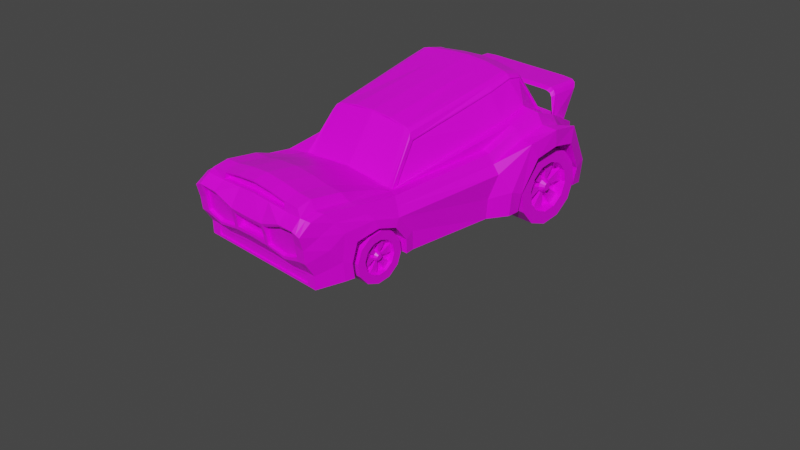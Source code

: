 # Source: car_beemer_stanced_bad.blend  (saved by Blender 2.90.8; exported with 4.5.12 LTS)
import bpy
from mathutils import Matrix  # noqa: F401  (used for matrix-valued properties, if any)

bpy.ops.wm.read_factory_settings(use_empty=True)
scene = bpy.context.scene
scene.name = 'Scene'

# ---- collections
col_collection = bpy.data.collections.new('Collection'); scene.collection.children.link(col_collection)

# ---- images (referenced by path relative to the original .blend; pixels are not part of the script)
import os
ASSET_DIR = os.environ.get("B2B_ASSET_DIR", "")  # directory of the original .blend (textures are referenced by path, not embedded)
HERE = os.path.dirname(os.path.abspath(__file__))  # packed textures are extracted next to this script under _unpacked/

def load_image(name, relpath, width, height, colorspace="sRGB"):
    """Load a texture the original file referenced (path relative to the .blend, or extracted next to this script)."""
    p = next((c for c in (os.path.join(HERE, relpath), os.path.join(ASSET_DIR, relpath)) if relpath and os.path.exists(c)), "")
    if p:
        img = bpy.data.images.load(p, check_existing=True)
        img.name = name
    else:  # same state as the original file: an image datablock whose file is absent (Cycles renders it pink)
        img = bpy.data.images.new(name, width, height)
        img.source = "FILE"
        img.filepath = "//" + (relpath or name)
    img.colorspace_settings.name = colorspace
    return img
img_island_joy_palette_vertical_png = load_image('island_joy_palette_vertical.png', 'island_joy_palette_vertical.png', 1024, 1024, 'sRGB')

# ---- materials (node trees are filled in below, after node groups)
mat_material = bpy.data.materials.new('Material')
mat_material.alpha_threshold = 0.0
mat_material.use_transparent_shadow = False
mat_material.line_color = (0.0, 0.0, 0.0, 1.0)

# ---- material node trees
mat_material.use_nodes = True; mat_material.node_tree.nodes.clear()
_N = mat_material.node_tree.nodes; _L = mat_material.node_tree.links
n0 = _N.new('ShaderNodeOutputMaterial'); n0.name = 'Material Output'; n0.location = (820, 323)
n1 = _N.new('ShaderNodeTexImage'); n1.name = 'Image Texture.001'; n1.location = (175, 200)
n1.image = img_island_joy_palette_vertical_png
n1.interpolation = 'Closest'
n2 = _N.new('ShaderNodeBsdfPrincipled'); n2.name = 'Principled BSDF'; n2.location = (499, 227)
n2.distribution = 'GGX'
n2.subsurface_method = 'BURLEY'
n2.inputs[2].default_value = 0.4
n2.inputs[3].default_value = 1.45
n2.inputs[27].default_value = (0.0, 0.0, 0.0, 1.0)
n2.inputs[28].default_value = 1.0
_L.new(n2.outputs[0], n0.inputs[0])
_L.new(n1.outputs[0], n2.inputs[0])
n0.is_active_output = True

# ---- world
world_world = bpy.data.worlds.new('World'); scene.world = world_world
world_world.use_nodes = True; world_world.node_tree.nodes.clear()
_N = world_world.node_tree.nodes; _L = world_world.node_tree.links
n0 = _N.new('ShaderNodeOutputWorld'); n0.name = 'World Output'; n0.location = (300, 300)
n1 = _N.new('ShaderNodeBackground'); n1.name = 'Background'; n1.location = (10, 300)
n1.inputs[0].default_value = (0.05088, 0.05088, 0.05088, 1.0)
_L.new(n1.outputs[0], n0.inputs[0])
n0.is_active_output = True
world_world.color = (0.05088, 0.05088, 0.05088)
world_world.use_sun_shadow = False
world_world.sun_shadow_jitter_overblur = 0.0

# ---- cameras
cam_camera = bpy.data.cameras.new('Camera')
cam_camera.clip_end = 100.0
cam_camera.ortho_scale = 7.314

# ---- meshes
me_cube = bpy.data.meshes.new('Cube')
me_cube.from_pydata([(0.4699, 1.758, 0.8259), (0.4743, 1.764, 0.2424), (0.4678, -1.841, 0.8291), (0.4699, -1.707, 0.2424), (0.4919, 1.746, 0.5441), (0.4699, -1.799, 0.4762), (0.4699, -1.329, 0.2424), (0.498, -0.6029, 0.2424), (0.4614, -0.8235, 0.561), (0.4614, -1.202, 0.561), (0.5744, 0.6136, 0.2424), (0.4863, 1.505, 0.2424), (0.5765, 1.283, 0.6682), (0.576, 0.7771, 0.6677), (0.2237, 1.77, 0.2424), (0.2445, -1.829, 0.7216), (0.2237, 1.773, 0.8259), (0.2237, -1.707, 0.2654), (0.246, -1.8, 0.5314), (0.2107, 1.761, 0.5355), (0.2947, -1.329, 0.2424), (0.2947, -0.6972, 0.2424), (0.2012, 0.6824, 0.2424), (0.2009, 1.388, 0.2424), (0.5065, -1.423, 0.2424), (0.4614, -0.6972, 0.2424), (0.2326, -0.6029, 0.2424), (0.4815, 0.5837, 0.2424), (0.5819, 1.472, 0.2424), (0.1212, 1.493, 0.2424), (0.2326, -1.423, 0.2424), (0.1212, 0.5837, 0.2424), (0.7546, 1.733, 0.5441), (0.7872, 1.737, 0.2424), (0.7616, -1.799, 0.5322), (0.7616, -1.707, 0.2424), (0.7636, 1.716, 0.8057), (0.7593, -1.845, 0.8041), (0.833, -0.7673, 0.6301), (0.8262, -1.396, 0.7062), (0.833, -1.423, 0.2424), (0.833, -0.6029, 0.2424), (0.7495, -1.555, 0.9263), (0.7601, -0.7422, 0.8125), (1.116, 1.337, 0.9704), (1.12, 0.7, 0.9706), (1.036, 0.4941, 0.2568), (1.036, 1.567, 0.2569), (0.9103, 0.7129, 1.068), (0.8597, 1.319, 1.024), (0.8488, -0.8235, 0.5556), (0.845, -1.279, 0.5851), (0.8488, -1.329, 0.2424), (0.8488, -0.6972, 0.2424), (1.14, 1.275, 0.8088), (1.143, 0.7715, 0.8081), (1.044, 0.6124, 0.2619), (1.044, 1.45, 0.2622), (0.4614, -1.013, 0.2445), (0.2326, -1.013, 0.2424), (0.4614, -1.013, 0.614), (0.2947, -1.013, 0.2424), (0.8308, -1.056, 0.7089), (0.7544, -1.156, 0.8705), (0.8481, -1.027, 0.6225), (0.537, 1.034, 0.2424), (0.1212, 1.019, 0.2424), (0.5815, 1.031, 0.6724), (0.2007, 1.024, 0.2424), (1.155, 1.014, 1.033), (0.9144, 1.013, 1.15), (1.158, 1.02, 0.8646), (0.4705, 1.754, 0.3825), (0.4699, -1.707, 0.3653), (0.2237, 1.763, 0.3825), (0.2237, -1.707, 0.3825), (0.4614, -1.329, 0.3868), (0.4614, -0.6972, 0.3868), (0.5683, 0.6141, 0.4256), (0.5706, 1.456, 0.4259), (0.7888, 1.733, 0.3825), (0.7616, -1.707, 0.3825), (0.8321, -1.441, 0.4443), (0.833, -0.6029, 0.4339), (1.069, 0.4941, 0.5184), (1.07, 1.566, 0.5199), (0.8479, -1.347, 0.3978), (0.8488, -0.6972, 0.3868), (1.089, 0.6124, 0.4713), (1.091, 1.45, 0.4727), (0.4614, -1.013, 0.434), (0.5381, 1.035, 0.4255), (0.4695, -0.6327, 0.7971), (0.4855, 1.434, 0.8509), (0.2843, 1.48, 0.8108), (0.2842, -0.6305, 0.8142), (0.7125, -0.8235, 0.5604), (0.6543, -1.801, 0.5579), (0.6538, -1.707, 0.2654), (0.6565, 1.394, 0.9581), (0.7508, 0.7129, 1.089), (0.7308, -1.423, 0.2424), (0.7125, -1.329, 0.2424), (0.6401, 1.746, 0.8259), (0.6633, -1.584, 0.9358), (0.6525, -1.838, 0.8193), (0.9246, 1.281, 0.7181), (0.6952, 1.744, 0.2424), (0.6875, 1.735, 0.5441), (0.8488, 1.453, 0.2534), (0.7883, 1.482, 0.2429), (0.8504, 0.6124, 0.2534), (0.9273, 0.7732, 0.717), (0.7113, -1.227, 0.5668), (0.7308, -0.6029, 0.2424), (0.7125, -0.6972, 0.2424), (0.7936, 0.5837, 0.2429), (0.6046, -0.6384, 0.7887), (0.6673, -1.204, 0.8891), (0.7124, -1.014, 0.6149), (0.9464, 1.025, 0.7483), (0.7508, 1.014, 1.173), (0.7125, -0.6972, 0.3868), (0.8862, 0.6124, 0.4568), (0.6932, 1.735, 0.3825), (0.8893, 1.45, 0.4581), (0.6538, -1.707, 0.3573), (0.7124, -1.33, 0.3875), (0.663, 1.554, 0.8737), (0.4703, 1.558, 0.8294), (0.2237, 1.567, 0.8268), (0.6241, -0.667, 0.7897), (0.4691, -0.6666, 0.7913), (0.2229, -0.6667, 0.8228), (0.8296, 1.013, 1.159), (0.8296, 0.7129, 1.078), (0.4708, 0.9598, 1.497), (0.463, 1.136, 1.452), (0.4385, -0.305, 1.253), (0.4732, 0.6884, 1.444), (0.2415, 0.7057, 1.46), (0.241, 0.9986, 1.512), (0.2407, -0.3094, 1.288), (0.2407, 1.182, 1.462), (0.4882, -1.565, 0.2424), (0.4412, -1.734, 0.9265), (0.2282, -1.565, 0.2424), (0.2147, -1.736, 0.9215), (0.7973, -1.565, 0.2424), (0.754, -1.708, 0.8984), (0.8172, -1.574, 0.6002), (0.7973, -1.566, 0.4084), (0.7038, -1.565, 0.2424), (0.6672, -1.749, 0.9249), (0.6143, 0.6821, 1.376), (0.5182, 0.6846, 1.441), (0.5743, 0.6814, 1.423), (0.516, 0.9486, 1.495), (0.6121, 0.9382, 1.439), (0.5721, 0.9397, 1.481), (0.5074, 1.124, 1.456), (0.598, 1.118, 1.405), (0.5629, 1.116, 1.441), (0.5409, -0.3446, 1.173), (0.5171, -0.3128, 1.225), (0.2295, -1.572, 1.064), (0.4346, -1.572, 1.031), (0.4383, -1.248, 0.9879), (0.4564, -0.767, 0.8252), (0.4251, -1.725, 0.9881), (0.6069, -1.572, 1.022), (0.2321, -1.724, 1.034), (0.5679, -0.8066, 0.8357), (0.2332, -1.248, 1.021), (0.2324, -0.767, 0.8604), (0.6106, -1.248, 0.9781), (0.6095, -1.724, 0.9917), (0.6768, -1.8, 0.5276), (0.4699, -1.799, 0.5039), (0.4682, -1.832, 0.804), (0.1934, -1.826, 0.6986), (0.1947, -1.8, 0.5505), (0.6742, -1.851, 0.8391), (0.4688, -1.787, 0.7902), (0.4699, -1.766, 0.5186), (0.6544, -1.767, 0.5586), (0.2451, -1.784, 0.7148), (0.246, -1.766, 0.5319), (0.6532, -1.791, 0.8162), (0.2216, -1.841, 0.7464), (0.2237, -1.799, 0.5149), (0.1943, -1.743, 0.6869), (0.1947, -1.735, 0.5515), (0.4914, 1.743, 0.6412), (0.2231, -1.81, 0.6225), (0.2107, 1.759, 0.6498), (0.7459, 1.724, 0.6493), (0.7609, -1.812, 0.6668), (0.7877, -1.479, 0.8225), (0.7968, -0.7505, 0.7195), (0.9585, 0.7342, 0.9629), (0.9353, 1.301, 0.9395), (0.7928, -1.103, 0.7731), (0.9792, 1.013, 1.041), (0.6789, 1.726, 0.6964), (0.676, -1.816, 0.6965), (0.7853, -1.646, 0.7487), (0.2455, -1.809, 0.6218), (0.6536, -1.815, 0.703), (0.4697, -1.77, 0.6678), (0.2457, -1.773, 0.6199), (0.6538, -1.778, 0.7079), (0.1943, -1.809, 0.6225), (0.1946, -1.738, 0.6189), (0.4699, 1.746, 0.6627), (0.4702, 1.749, 0.5226), (0.6888, 1.735, 0.5226), (0.7794, 1.733, 0.5229), (0.7673, 1.722, 0.6645), (0.6792, 1.727, 0.6749), (0.679, 1.691, 0.6754), (0.6853, 1.699, 0.5446), (0.4915, 1.705, 0.6417), (0.4919, 1.708, 0.5446), (0.7509, 1.696, 0.5446), (0.7449, 1.689, 0.6496), (0.2237, 1.761, 0.5226), (0.2237, 1.758, 0.6627), (0.2237, 1.894, 1.147), (0.4699, 1.894, 1.147), (0.4699, 1.601, 1.17), (0.2237, 1.601, 1.17), (0.6308, 1.896, 1.137), (0.2237, 1.748, 0.8028), (0.4699, 1.733, 0.8028), (0.7114, 1.525, 0.8822), (0.4724, 1.527, 0.8139), (0.2237, 1.536, 0.8049), (0.6784, 1.722, 0.8055), (0.2237, 1.947, 1.17), (0.4699, 1.947, 1.17), (0.4699, 1.549, 1.147), (0.2237, 1.549, 1.147), (0.2107, 1.769, 0.5354), (0.2107, 1.766, 0.6497), (0.5726, 1.413, 0.9015), (0.5628, -0.6316, 0.789), (0.5429, -0.3039, 1.155), (0.603, -0.575, 0.8016), (0.6737, 1.333, 1.018), (0.6126, 1.082, 1.414), (0.5441, 1.42, 0.8837), (0.6049, -0.601, 0.7892), (0.754, 0.7129, 1.079), (0.7539, 1.014, 1.163), (0.5409, -0.3093, 1.168), (0.6096, 0.6821, 1.386), (0.6074, 0.9382, 1.448), (0.6682, 1.355, 0.9876), (0.6075, 1.087, 1.421), (0.6019, 0.6821, 1.376), (0.7306, 0.7129, 1.085), (0.7306, 1.014, 1.17), (0.5998, 0.9382, 1.439), (0.5853, -0.5744, 0.7998), (0.5252, -0.3039, 1.15), (0.6518, 1.333, 1.009), (0.6003, 1.082, 1.415), (0.0, -1.831, 0.7048), (0.0, 1.747, 0.8028), (0.0, 1.761, 0.5226), (0.0, -1.799, 0.5226), (0.0, -0.6669, 0.8385), (0.0, 0.7152, 0.8751), (0.0, 1.498, 0.8244), (0.0, 1.105, 0.9094), (0.0, 1.761, 0.3825), (0.0, -1.707, 0.3595), (0.0, 1.566, 0.8327), (0.0, -0.6329, 0.8384), (0.0, 1.009, 1.521), (0.0, 0.7087, 1.467), (0.0, -0.305, 1.299), (0.0, 1.195, 1.471), (0.0, -1.736, 0.9492), (0.0, -1.572, 1.082), (0.0, -1.248, 1.038), (0.0, -0.7507, 0.8738), (0.0, -1.724, 1.052), (0.0, -1.842, 0.7433), (0.0, -1.799, 0.5515), (0.0, -1.746, 0.6891), (0.0, -1.735, 0.5515), (0.0, 1.757, 0.6627), (0.0, -1.736, 0.6174), (0.0, 1.761, 0.5355), (0.0, 1.758, 0.6498), (0.0, 1.549, 1.147), (0.0, 1.947, 1.17), (0.0, 1.535, 0.8158), (0.0, 1.771, 0.8259), (0.0, 1.601, 1.17), (0.0, 1.894, 1.147), (0.0, 1.766, 0.6497), (0.0, 1.769, 0.5354), (0.5363, -0.6249, 0.7976), (0.4664, -0.305, 1.247), (0.546, -0.6303, 0.7898), (0.4694, -0.6398, 0.7907), (0.2841, -0.6323, 0.8084), (0.0, -0.64, 0.8336), (0.2407, -0.2997, 1.295), (0.4385, -0.2997, 1.26), (0.0, -0.2997, 1.305), (0.4738, -0.2997, 1.252), (0.4775, 0.3017, 0.2424), (0.1477, 0.3017, 0.2424), (0.9101, 0.3017, 0.2516), (0.8761, 0.3671, 0.9068), (0.9816, 0.3935, 0.7134), (0.9306, 0.3017, 0.4686), (0.7809, 0.385, 0.912), (0.7636, 0.3017, 0.2428), (0.9244, 0.3813, 0.8083), (0.4371, -1.724, 1.001), (0.4609, -1.736, 0.9107), (0.0, -1.737, 0.9343), (0.2155, -1.734, 0.9364), (0.0, -1.725, 1.037), (0.2303, -1.725, 1.019), (0.0, -1.671, 1.031), (0.0, -1.681, 0.9432), (0.2149, -1.68, 0.93), (0.2297, -1.671, 1.013), (0.4244, -1.671, 0.9814), (0.4406, -1.68, 0.9198), (0.0, -0.6029, 0.2424), (0.0, -1.565, 0.2424), (0.0, -1.707, 0.2654), (0.0, -1.013, 0.2424), (0.0, -1.423, 0.2424), (0.0, 1.761, 0.2424), (0.0, 1.77, 0.2424), (0.0, 1.493, 0.2424), (0.0, 0.5837, 0.2424), (0.0, 1.019, 0.2424), (0.0, 0.3017, 0.2424), (0.7727, -0.8235, 0.558), (0.7192, -1.707, 0.2424), (0.87, 0.7129, 1.073), (0.7727, -1.329, 0.2424), (0.721, 1.719, 0.8056), (0.7167, -1.848, 0.8216), (0.7341, 1.734, 0.5228), (0.9123, 1.524, 0.2499), (1.035, 0.7723, 0.7626), (0.7819, -0.6029, 0.2424), (0.915, 0.5389, 0.2499), (0.7109, -1.18, 0.8798), (0.7723, -1.021, 0.6187), (1.052, 1.022, 0.8065), (0.872, 1.013, 1.155), (0.7727, -0.6972, 0.3868), (0.9875, 0.6124, 0.464), (0.741, 1.734, 0.3825), (0.99, 1.45, 0.4654), (0.7192, -1.707, 0.3824), (0.7722, -1.339, 0.3926), (0.7192, -1.8, 0.5299), (0.7855, 1.422, 0.9529), (0.7819, -1.423, 0.2424), (0.7064, -1.57, 0.9311), (1.032, 1.278, 0.7635), (0.7412, 1.741, 0.2424), (0.9465, 1.452, 0.2578), (0.9473, 0.6124, 0.2577), (0.7702, -1.253, 0.576), (0.7727, -0.6972, 0.2424), (0.6921, -0.7046, 0.8011), (0.7505, -1.565, 0.2424), (0.7106, -1.728, 0.9117), (0.7231, 1.724, 0.6804), (0.7184, -1.814, 0.6816), (0.7211, 1.734, 0.5441), (0.7126, 1.725, 0.6621), (0.7181, 1.698, 0.5446), (0.7119, 1.69, 0.6625), (0.8285, 0.376, 0.9094), (0.8368, 0.3017, 0.2472), (0.6416, 1.551, 1.084), (0.5717, 1.549, 1.145), (0.6186, 1.55, 1.127), (0.597, 1.592, 1.169), (0.6701, 1.574, 1.106), (0.644, 1.584, 1.15), (0.5935, 1.937, 1.165), (0.6591, 1.895, 1.1), (0.6382, 1.923, 1.145), (0.2237, -1.707, 0.2424), (0.4699, -1.707, 0.2654), (0.47, -1.707, 0.3423), (0.2229, -1.707, 0.3595), (0.0, -1.707, 0.3825), (0.6768, -1.707, 0.2424), (0.6768, -1.707, 0.3822), (0.0, -1.707, 0.2424), (0.47, -1.693, 0.3423), (0.4699, -1.693, 0.2654), (0.2229, -1.693, 0.3595), (0.2237, -1.693, 0.2654), (0.0, -1.693, 0.3595), (0.0, -1.693, 0.2654), (0.6538, -1.693, 0.2654), (0.6538, -1.693, 0.3573)], [], [(296, 195, 244, 303), (212, 180, 191, 213), (316, 315, 7, 26), (354, 373, 33, 47), (367, 376, 51, 86), (75, 190, 271, 402), (377, 356, 41, 53), (359, 347, 50, 64), (382, 368, 34, 197), (366, 348, 35, 81), (147, 189, 2, 325), (90, 58, 25, 77), (361, 349, 48, 70), (337, 146, 398, 405), (91, 65, 28, 79), (370, 350, 52, 40), (14, 1, 11, 29), (74, 226, 215, 72), (276, 270, 226, 74), (65, 68, 23, 28), (144, 3, 398, 146), (58, 61, 21, 25), (326, 289, 189, 147), (73, 5, 190, 75), (18, 178, 184, 187), (214, 215, 226, 227), (381, 351, 36, 218), (380, 352, 37, 149), (365, 374, 57, 89), (25, 21, 26, 7), (364, 353, 217, 80), (374, 354, 47, 57), (363, 355, 55, 88), (28, 23, 29, 11), (20, 6, 24, 30), (22, 10, 27, 31), (68, 22, 31, 66), (61, 20, 30, 59), (80, 217, 44, 85), (218, 36, 49, 201), (320, 319, 38, 83), (206, 149, 37, 197), (323, 318, 43, 199), (151, 150, 34, 81), (202, 62, 38, 199), (203, 69, 44, 201), (64, 50, 38, 62), (86, 51, 39, 82), (87, 53, 41, 83), (71, 54, 44, 69), (88, 55, 45, 84), (89, 57, 47, 85), (362, 377, 53, 87), (388, 357, 46, 317), (351, 369, 49, 36), (379, 370, 40, 148), (358, 371, 42, 63), (360, 372, 54, 71), (387, 378, 43, 318), (357, 375, 56, 46), (378, 358, 63, 43), (51, 64, 62, 39), (198, 39, 62, 202), (21, 61, 59, 26), (6, 20, 61, 58), (76, 6, 58, 90), (376, 359, 64, 51), (355, 360, 71, 55), (55, 71, 69, 45), (200, 45, 69, 203), (23, 68, 66, 29), (10, 22, 68, 65), (78, 10, 65, 91), (369, 361, 70, 49), (13, 78, 91, 67), (9, 76, 90, 60), (347, 362, 87, 50), (54, 89, 85, 44), (56, 88, 84, 46), (50, 87, 83, 38), (52, 86, 82, 40), (148, 151, 81, 35), (317, 320, 83, 41), (33, 80, 85, 47), (375, 363, 88, 56), (373, 364, 80, 33), (372, 365, 89, 54), (98, 126, 413, 412), (14, 74, 72, 1), (67, 91, 79, 12), (60, 90, 77, 8), (368, 366, 81, 34), (17, 399, 407, 409), (350, 367, 86, 52), (153, 104, 170, 176), (136, 139, 155, 157), (133, 272, 287, 174), (137, 136, 157, 160), (93, 94, 143, 137), (132, 133, 174, 168), (6, 76, 127, 102), (5, 73, 404, 177), (12, 79, 125, 106), (1, 72, 124, 107), (10, 78, 123, 111), (8, 77, 122, 96), (13, 67, 120, 112), (9, 60, 119, 113), (104, 118, 175, 170), (27, 10, 111, 116), (139, 312, 314, 155), (67, 12, 106, 120), (118, 131, 172, 175), (144, 24, 101, 152), (315, 27, 116, 322), (77, 25, 115, 122), (78, 13, 112, 123), (28, 11, 110, 109), (72, 215, 216, 124), (79, 28, 109, 125), (325, 2, 182, 153), (214, 234, 238, 204), (24, 6, 102, 101), (94, 274, 283, 143), (401, 277, 410, 408), (105, 179, 183, 188), (60, 8, 96, 119), (25, 7, 114, 115), (76, 9, 113, 127), (11, 1, 107, 110), (93, 251, 245, 99, 235, 236), (274, 94, 237, 299), (94, 93, 236, 237), (117, 246, 307, 308, 132, 131), (308, 309, 133, 132), (309, 310, 272, 133), (99, 258, 254, 134, 235), (253, 252, 117, 131, 321, 135), (254, 253, 135, 134), (140, 311, 312, 139), (141, 140, 139, 136), (143, 141, 136, 137), (281, 313, 311, 140), (280, 281, 140, 141), (283, 280, 141, 143), (99, 245, 162, 161), (117, 252, 255, 163), (154, 247, 265, 260), (3, 144, 152, 403), (40, 82, 151, 148), (348, 379, 148, 35), (82, 39, 150, 151), (198, 42, 149, 206), (371, 380, 149, 42), (131, 132, 168, 172), (24, 144, 146, 30), (59, 30, 340, 339), (325, 153, 176, 324), (257, 259, 161, 162, 159), (159, 162, 160, 157), (163, 255, 256, 156, 164), (164, 156, 155, 314), (256, 257, 159, 156), (156, 159, 157, 155), (247, 248, 264, 265), (173, 286, 285, 165), (174, 173, 167, 168), (287, 286, 173, 174), (167, 173, 165, 166), (168, 167, 175, 172), (167, 166, 170, 175), (166, 324, 176, 170), (285, 288, 171, 165), (165, 171, 324, 166), (97, 178, 5, 177), (15, 179, 2, 189), (178, 18, 190, 5), (207, 15, 189, 194), (179, 105, 182, 2), (208, 97, 177, 205), (209, 210, 187, 184), (209, 184, 185, 211), (178, 97, 185, 184), (208, 105, 188, 211), (207, 18, 187, 210), (179, 15, 186, 183), (268, 180, 189, 289), (181, 290, 271, 190), (212, 181, 190, 194), (213, 294, 292, 192), (180, 268, 291, 191), (290, 181, 192, 292), (191, 291, 294, 213), (180, 212, 194, 189), (15, 207, 210, 186), (97, 208, 211, 185), (183, 209, 211, 188), (183, 186, 210, 209), (105, 208, 205, 182), (18, 207, 194, 190), (39, 198, 206, 150), (383, 108, 221, 385), (48, 200, 203, 70), (42, 198, 202, 63), (70, 203, 201, 49), (63, 202, 199, 43), (319, 323, 199, 38), (150, 206, 197, 34), (217, 218, 201, 44), (108, 4, 223, 221), (234, 214, 227, 233), (352, 382, 197, 37), (181, 212, 213, 192), (233, 227, 293, 269), (193, 4, 215, 214), (383, 32, 217, 353), (32, 196, 218, 217), (4, 108, 216, 215), (219, 193, 214, 204), (384, 219, 204, 381), (223, 222, 220, 221), (385, 386, 225, 224), (193, 219, 220, 222), (196, 32, 224, 225), (4, 193, 222, 223), (384, 196, 225, 386), (295, 19, 226, 270), (19, 195, 227, 226), (195, 296, 293, 227), (239, 298, 301, 231), (240, 239, 231, 230), (128, 389, 391, 232, 103), (396, 393, 235, 238), (16, 0, 234, 233), (128, 129, 236, 235), (130, 278, 299, 237), (300, 16, 233, 269), (129, 130, 237, 236), (0, 103, 238, 234), (229, 228, 239, 240), (232, 396, 238, 103), (297, 242, 231, 301), (228, 302, 298, 239), (242, 241, 230, 231), (278, 130, 16, 300), (130, 129, 0, 16), (129, 128, 103, 0), (241, 390, 392, 230), (393, 389, 128, 235), (241, 242, 228, 229), (242, 297, 302, 228), (395, 232, 229, 240), (244, 243, 304, 303), (19, 295, 304, 243), (195, 19, 243, 244), (162, 245, 251, 160), (164, 246, 117, 163), (250, 158, 263, 267), (259, 258, 99, 161), (160, 251, 93, 137), (314, 307, 246, 164), (100, 248, 252, 253), (121, 100, 253, 254), (247, 154, 256, 255), (154, 158, 257, 256), (248, 247, 255, 252), (249, 121, 254, 258), (158, 250, 259, 257), (250, 249, 258, 259), (262, 266, 267, 263), (261, 262, 263, 260), (265, 264, 261, 260), (248, 100, 261, 264), (249, 250, 267, 266), (121, 249, 266, 262), (158, 154, 260, 263), (100, 121, 262, 261), (30, 146, 337, 340), (92, 305, 306, 138, 142, 282, 279, 95), (284, 327, 332, 331), (274, 283, 280, 275), (275, 280, 281, 273), (169, 329, 333, 334), (305, 92, 308, 307), (92, 95, 309, 308), (95, 279, 310, 309), (142, 138, 312, 311), (282, 142, 311, 313), (138, 306, 314, 312), (306, 305, 307, 314), (45, 200, 323, 319), (7, 315, 322, 114), (46, 84, 320, 317), (349, 387, 318, 48), (356, 388, 317, 41), (200, 48, 318, 323), (84, 45, 319, 320), (31, 27, 315, 316), (169, 145, 325, 324), (327, 284, 326, 147), (145, 327, 147, 325), (328, 329, 171, 288), (329, 169, 324, 171), (332, 335, 334, 333), (331, 332, 333, 330), (327, 145, 335, 332), (329, 328, 330, 333), (145, 169, 334, 335), (26, 59, 339, 336), (14, 341, 276, 74), (14, 29, 343, 342), (66, 31, 344, 345), (29, 66, 345, 343), (31, 316, 346, 344), (316, 26, 336, 346), (114, 322, 388, 356), (135, 321, 387, 349), (219, 384, 386, 220), (221, 220, 386, 385), (196, 384, 381, 218), (108, 383, 353, 216), (182, 205, 382, 352), (32, 383, 385, 224), (104, 153, 380, 371), (403, 152, 379, 348), (102, 127, 367, 350), (177, 404, 366, 368), (106, 125, 365, 372), (107, 124, 364, 373), (111, 123, 363, 375), (96, 122, 362, 347), (235, 134, 361, 369), (112, 120, 360, 355), (113, 119, 359, 376), (131, 118, 358, 378), (116, 111, 375, 357), (321, 131, 378, 387), (120, 106, 372, 360), (118, 104, 371, 358), (152, 101, 370, 379), (238, 235, 369, 351), (322, 116, 357, 388), (122, 115, 377, 362), (123, 112, 355, 363), (109, 110, 354, 374), (124, 216, 353, 364), (125, 109, 374, 365), (153, 182, 352, 380), (204, 238, 351, 381), (101, 102, 350, 370), (134, 135, 349, 361), (404, 403, 348, 366), (205, 177, 368, 382), (119, 96, 347, 359), (115, 114, 356, 377), (127, 113, 376, 367), (110, 107, 373, 354), (392, 395, 240, 230), (395, 397, 232), (397, 396, 232), (395, 392, 394, 397), (397, 394, 393, 396), (389, 393, 394, 391), (391, 394, 392, 390), (391, 390, 241, 229, 232), (399, 17, 398, 3), (401, 400, 73, 75), (277, 401, 75, 402), (98, 399, 3, 403), (400, 126, 404, 73), (126, 98, 403, 404), (17, 338, 405, 398), (407, 406, 408, 409), (409, 408, 410, 411), (406, 407, 412, 413), (399, 98, 412, 407), (400, 401, 408, 406), (338, 17, 409, 411), (126, 400, 406, 413)])
_uv = me_cube.uv_layers.new(name='UVMap')
_uv.uv.foreach_set('vector', [0.4922, 0.02622, 0.4922, 0.02622, 0.4922, 0.02622, 0.4922, 0.02622, 0.4922, 0.5221, 0.4922, 0.5221, 0.4922, 0.5221, 0.4922, 0.5221, 0.5166, 0.2617, 0.5166, 0.2617, 0.5166, 0.2617, 0.5166, 0.2617, 0.3741, 0.2726, 0.3741, 0.2726, 0.3741, 0.2726, 0.3741, 0.2726, 0.3741, 0.2726, 0.3741, 0.2726, 0.3741, 0.2726, 0.3741, 0.2726, 0.4922, 0.5221, 0.4922, 0.5221, 0.4922, 0.5221, 0.4922, 0.5221, 0.3741, 0.2726, 0.3741, 0.2726, 0.3741, 0.2726, 0.3741, 0.2726, 0.3741, 0.2726, 0.3741, 0.2726, 0.3741, 0.2726, 0.3741, 0.2726, 0.4922, 0.5221, 0.4922, 0.5221, 0.4922, 0.5221, 0.4922, 0.5221, 0.4922, 0.5221, 0.4922, 0.5221, 0.4922, 0.5221, 0.4922, 0.5221, 0.4922, 0.5221, 0.4922, 0.5221, 0.4922, 0.5221, 0.4922, 0.5221, 0.3741, 0.2726, 0.3741, 0.2726, 0.3741, 0.2726, 0.3741, 0.2726, 0.4922, 0.5221, 0.4922, 0.5221, 0.4922, 0.5221, 0.4922, 0.5221, 0.4922, 0.2741, 0.4922, 0.2741, 0.4922, 0.2741, 0.4922, 0.2741, 0.3741, 0.2726, 0.3741, 0.2726, 0.3741, 0.2726, 0.3741, 0.2726, 0.3741, 0.2726, 0.3741, 0.2726, 0.3741, 0.2726, 0.3741, 0.2726, 0.3741, 0.2726, 0.3741, 0.2726, 0.3741, 0.2726, 0.3741, 0.2726, 0.4922, 0.5221, 0.4922, 0.5221, 0.4922, 0.5221, 0.4922, 0.5221, 0.4922, 0.5221, 0.4922, 0.5221, 0.4922, 0.5221, 0.4922, 0.5221, 0.3741, 0.2726, 0.3741, 0.2726, 0.3741, 0.2726, 0.3741, 0.2726, 0.4922, 0.2741, 0.4922, 0.2741, 0.4922, 0.2741, 0.4922, 0.2741, 0.3741, 0.2726, 0.3741, 0.2726, 0.3741, 0.2726, 0.3741, 0.2726, 0.4922, 0.5221, 0.4922, 0.5221, 0.4922, 0.5221, 0.4922, 0.5221, 0.4922, 0.5221, 0.4922, 0.5221, 0.4922, 0.5221, 0.4922, 0.5221, 0.4922, 0.5221, 0.4922, 0.5221, 0.4922, 0.5221, 0.4922, 0.5221, 0.4922, 0.5221, 0.4922, 0.5221, 0.4922, 0.5221, 0.4922, 0.5221, 0.4922, 0.5221, 0.4922, 0.5221, 0.4922, 0.5221, 0.4922, 0.5221, 0.4922, 0.5221, 0.4922, 0.5221, 0.4922, 0.5221, 0.4922, 0.5221, 0.3741, 0.2726, 0.3741, 0.2726, 0.3741, 0.2726, 0.3741, 0.2726, 0.3741, 0.2726, 0.3741, 0.2726, 0.3741, 0.2726, 0.3741, 0.2726, 0.4922, 0.5221, 0.4922, 0.5221, 0.4922, 0.5221, 0.4922, 0.5221, 0.3741, 0.2726, 0.3741, 0.2726, 0.3741, 0.2726, 0.3741, 0.2726, 0.3741, 0.2726, 0.3741, 0.2726, 0.3741, 0.2726, 0.3741, 0.2726, 0.3741, 0.2726, 0.3741, 0.2726, 0.3741, 0.2726, 0.3741, 0.2726, 0.3741, 0.2726, 0.3741, 0.2726, 0.3741, 0.2726, 0.3741, 0.2726, 0.5166, 0.2617, 0.5166, 0.2617, 0.5166, 0.2617, 0.5166, 0.2617, 0.5166, 0.2617, 0.5166, 0.2617, 0.5166, 0.2617, 0.5166, 0.2617, 0.3741, 0.2726, 0.3741, 0.2726, 0.3741, 0.2726, 0.3741, 0.2726, 0.4922, 0.5221, 0.4922, 0.5221, 0.4922, 0.5221, 0.4922, 0.5221, 0.4922, 0.5221, 0.4922, 0.5221, 0.4922, 0.5221, 0.4922, 0.5221, 0.4922, 0.5221, 0.4922, 0.5221, 0.4922, 0.5221, 0.4922, 0.5221, 0.4922, 0.5221, 0.4922, 0.5221, 0.4922, 0.5221, 0.4922, 0.5221, 0.4922, 0.5221, 0.4922, 0.5221, 0.4922, 0.5221, 0.4922, 0.5221, 0.4922, 0.5221, 0.4922, 0.5221, 0.4922, 0.5221, 0.4922, 0.5221, 0.4922, 0.5221, 0.4922, 0.5221, 0.4922, 0.5221, 0.4922, 0.5221, 0.4922, 0.5221, 0.4922, 0.5221, 0.4922, 0.5221, 0.4922, 0.5221, 0.4922, 0.5221, 0.4922, 0.5221, 0.4922, 0.5221, 0.4922, 0.5221, 0.4922, 0.5221, 0.4922, 0.5221, 0.4922, 0.5221, 0.4922, 0.5221, 0.4922, 0.5221, 0.4922, 0.5221, 0.4922, 0.5221, 0.4922, 0.5221, 0.4922, 0.5221, 0.4922, 0.5221, 0.4922, 0.5221, 0.4922, 0.5221, 0.4922, 0.5221, 0.4922, 0.5221, 0.4922, 0.5221, 0.4922, 0.5221, 0.4922, 0.5221, 0.4922, 0.5221, 0.4922, 0.5221, 0.4922, 0.5221, 0.3741, 0.2726, 0.3741, 0.2726, 0.3741, 0.2726, 0.3741, 0.2726, 0.3741, 0.2726, 0.3741, 0.2726, 0.3741, 0.2726, 0.3741, 0.2726, 0.4922, 0.5221, 0.4922, 0.5221, 0.4922, 0.5221, 0.4922, 0.5221, 0.3741, 0.2726, 0.3741, 0.2726, 0.3741, 0.2726, 0.3741, 0.2726, 0.4922, 0.5221, 0.4922, 0.5221, 0.4922, 0.5221, 0.4922, 0.5221, 0.3741, 0.2726, 0.3741, 0.2726, 0.3741, 0.2726, 0.3741, 0.2726, 0.4922, 0.5221, 0.4922, 0.5221, 0.4922, 0.5221, 0.4922, 0.5221, 0.3741, 0.2726, 0.3741, 0.2726, 0.3741, 0.2726, 0.3741, 0.2726, 0.4922, 0.5221, 0.4922, 0.5221, 0.4922, 0.5221, 0.4922, 0.5221, 0.4922, 0.5221, 0.4922, 0.5221, 0.4922, 0.5221, 0.4922, 0.5221, 0.4922, 0.5221, 0.4922, 0.5221, 0.4922, 0.5221, 0.4922, 0.5221, 0.3741, 0.2726, 0.3741, 0.2726, 0.3741, 0.2726, 0.3741, 0.2726, 0.3741, 0.2726, 0.3741, 0.2726, 0.3741, 0.2726, 0.3741, 0.2726, 0.3741, 0.2726, 0.3741, 0.2726, 0.3741, 0.2726, 0.3741, 0.2726, 0.3741, 0.2726, 0.3741, 0.2726, 0.3741, 0.2726, 0.3741, 0.2726, 0.3741, 0.2726, 0.3741, 0.2726, 0.3741, 0.2726, 0.3741, 0.2726, 0.4922, 0.5221, 0.4922, 0.5221, 0.4922, 0.5221, 0.4922, 0.5221, 0.4922, 0.5221, 0.4922, 0.5221, 0.4922, 0.5221, 0.4922, 0.5221, 0.5166, 0.2617, 0.5166, 0.2617, 0.5166, 0.2617, 0.5166, 0.2617, 0.3741, 0.2726, 0.3741, 0.2726, 0.3741, 0.2726, 0.3741, 0.2726, 0.3741, 0.2726, 0.3741, 0.2726, 0.3741, 0.2726, 0.3741, 0.2726, 0.4922, 0.5221, 0.4922, 0.5221, 0.4922, 0.5221, 0.4922, 0.5221, 0.3741, 0.2726, 0.3741, 0.2726, 0.3741, 0.2726, 0.3741, 0.2726, 0.3741, 0.2726, 0.3741, 0.2726, 0.3741, 0.2726, 0.3741, 0.2726, 0.3741, 0.2726, 0.3741, 0.2726, 0.3741, 0.2726, 0.3741, 0.2726, 0.4922, 0.5221, 0.4922, 0.5221, 0.4922, 0.5221, 0.4922, 0.5221, 0.4922, 0.5221, 0.4922, 0.5221, 0.4922, 0.5221, 0.4922, 0.5221, 0.4922, 0.5221, 0.4922, 0.5221, 0.4922, 0.5221, 0.4922, 0.5221, 0.4922, 0.5221, 0.4922, 0.5221, 0.4922, 0.5221, 0.4922, 0.5221, 0.4922, 0.5221, 0.4922, 0.5221, 0.4922, 0.5221, 0.4922, 0.5221, 0.4922, 0.5221, 0.4922, 0.5221, 0.4922, 0.5221, 0.4922, 0.5221, 0.4922, 0.5221, 0.4922, 0.5221, 0.4922, 0.5221, 0.4922, 0.5221, 0.3741, 0.2726, 0.3741, 0.2726, 0.3741, 0.2726, 0.3741, 0.2726, 0.4922, 0.5221, 0.4922, 0.5221, 0.4922, 0.5221, 0.4922, 0.5221, 0.3741, 0.2726, 0.3741, 0.2726, 0.3741, 0.2726, 0.3741, 0.2726, 0.4922, 0.5221, 0.4922, 0.5221, 0.4922, 0.5221, 0.4922, 0.5221, 0.4922, 0.5221, 0.4922, 0.5221, 0.4922, 0.5221, 0.4922, 0.5221, 0.3741, 0.2726, 0.3741, 0.2726, 0.3741, 0.2726, 0.3741, 0.2726, 0.3741, 0.2726, 0.3741, 0.2726, 0.3741, 0.2726, 0.3741, 0.2726, 0.4922, 0.5221, 0.4922, 0.5221, 0.4922, 0.5221, 0.4922, 0.5221, 0.4922, 0.5221, 0.4922, 0.5221, 0.4922, 0.5221, 0.4922, 0.5221, 0.3741, 0.2726, 0.3741, 0.2726, 0.3741, 0.2726, 0.3741, 0.2726, 0.4922, 0.5221, 0.4922, 0.5221, 0.4922, 0.5221, 0.4922, 0.5221, 0.6005, 0.5104, 0.6005, 0.5104, 0.6005, 0.5104, 0.6005, 0.5104, 0.4922, 0.5221, 0.4922, 0.5221, 0.4922, 0.5221, 0.4922, 0.5221, 0.6005, 0.5104, 0.6005, 0.5104, 0.6005, 0.5104, 0.6005, 0.5104, 0.4725, 0.2698, 0.4725, 0.2698, 0.4725, 0.2698, 0.4725, 0.2698, 0.4922, 0.5221, 0.4922, 0.5221, 0.4922, 0.5221, 0.4922, 0.5221, 0.3741, 0.2726, 0.3741, 0.2726, 0.3741, 0.2726, 0.3741, 0.2726, 0.4922, 0.5221, 0.4922, 0.5221, 0.4922, 0.5221, 0.4922, 0.5221, 0.3741, 0.2726, 0.3741, 0.2726, 0.3741, 0.2726, 0.3741, 0.2726, 0.4922, 0.5221, 0.4922, 0.5221, 0.4922, 0.5221, 0.4922, 0.5221, 0.3741, 0.2726, 0.3741, 0.2726, 0.3741, 0.2726, 0.3741, 0.2726, 0.3741, 0.2726, 0.3741, 0.2726, 0.3741, 0.2726, 0.3741, 0.2726, 0.3741, 0.2726, 0.3741, 0.2726, 0.3741, 0.2726, 0.3741, 0.2726, 0.3741, 0.2726, 0.3741, 0.2726, 0.3741, 0.2726, 0.3741, 0.2726, 0.4922, 0.5221, 0.4922, 0.5221, 0.4922, 0.5221, 0.4922, 0.5221, 0.3741, 0.2726, 0.3741, 0.2726, 0.3741, 0.2726, 0.3741, 0.2726, 0.6005, 0.5104, 0.6005, 0.5104, 0.6005, 0.5104, 0.6005, 0.5104, 0.3741, 0.2726, 0.3741, 0.2726, 0.3741, 0.2726, 0.3741, 0.2726, 0.4922, 0.5221, 0.4922, 0.5221, 0.4922, 0.5221, 0.4922, 0.5221, 0.3741, 0.2726, 0.3741, 0.2726, 0.3741, 0.2726, 0.3741, 0.2726, 0.3741, 0.2726, 0.3741, 0.2726, 0.3741, 0.2726, 0.3741, 0.2726, 0.3741, 0.2726, 0.3741, 0.2726, 0.3741, 0.2726, 0.3741, 0.2726, 0.3741, 0.2726, 0.3741, 0.2726, 0.3741, 0.2726, 0.3741, 0.2726, 0.3741, 0.2726, 0.3741, 0.2726, 0.3741, 0.2726, 0.3741, 0.2726, 0.4922, 0.5221, 0.4922, 0.5221, 0.4922, 0.5221, 0.4922, 0.5221, 0.3741, 0.2726, 0.3741, 0.2726, 0.3741, 0.2726, 0.3741, 0.2726, 0.4922, 0.5221, 0.4922, 0.5221, 0.4922, 0.5221, 0.4922, 0.5221, 0.4922, 0.5221, 0.4922, 0.5221, 0.4922, 0.5221, 0.4922, 0.5221, 0.3741, 0.2726, 0.3741, 0.2726, 0.3741, 0.2726, 0.3741, 0.2726, 0.4725, 0.2698, 0.4725, 0.2698, 0.4725, 0.2698, 0.4725, 0.2698, 0.4922, 0.5221, 0.4922, 0.5221, 0.4922, 0.5221, 0.4922, 0.5221, 0.4922, 0.5221, 0.4922, 0.5221, 0.4922, 0.5221, 0.4922, 0.5221, 0.3741, 0.2726, 0.3741, 0.2726, 0.3741, 0.2726, 0.3741, 0.2726, 0.3741, 0.2726, 0.3741, 0.2726, 0.3741, 0.2726, 0.3741, 0.2726, 0.3741, 0.2726, 0.3741, 0.2726, 0.3741, 0.2726, 0.3741, 0.2726, 0.3741, 0.2726, 0.3741, 0.2726, 0.3741, 0.2726, 0.3741, 0.2726, 0.4922, 0.5221, 0.4922, 0.5221, 0.4922, 0.5221, 0.4922, 0.5221, 0.4922, 0.5221, 0.4922, 0.5221, 0.4922, 0.5221, 0.4922, 0.5221, 0.4922, 0.5221, 0.4922, 0.5221, 0.4922, 0.5221, 0.4922, 0.5221, 0.4922, 0.5221, 0.4922, 0.5221, 0.4922, 0.5221, 0.4922, 0.5221, 0.4922, 0.5221, 0.4922, 0.5221, 0.4922, 0.5221, 0.4922, 0.5221, 0.4922, 0.5221, 0.4922, 0.5221, 0.4922, 0.5221, 0.4922, 0.5221, 0.4922, 0.5221, 0.4922, 0.5221, 0.4922, 0.5221, 0.4922, 0.5221, 0.4922, 0.5221, 0.4922, 0.5221, 0.4922, 0.5221, 0.4922, 0.5221, 0.4922, 0.5221, 0.4922, 0.5221, 0.4922, 0.5221, 0.4922, 0.5221, 0.4922, 0.5221, 0.4922, 0.5221, 0.4922, 0.5221, 0.4922, 0.5221, 0.4922, 0.5221, 0.4922, 0.5221, 0.4922, 0.5221, 0.6005, 0.5104, 0.6005, 0.5104, 0.6005, 0.5104, 0.6005, 0.5104, 0.6005, 0.5104, 0.6005, 0.5104, 0.6005, 0.5104, 0.6005, 0.5104, 0.6005, 0.5104, 0.6005, 0.5104, 0.6005, 0.5104, 0.6005, 0.5104, 0.6005, 0.5104, 0.6005, 0.5104, 0.6005, 0.5104, 0.6005, 0.5104, 0.6005, 0.5104, 0.6005, 0.5104, 0.6005, 0.5104, 0.6005, 0.5104, 0.6005, 0.5104, 0.6005, 0.5104, 0.6005, 0.5104, 0.6005, 0.5104, 0.5513, 0.5331, 0.5513, 0.5331, 0.5513, 0.5331, 0.5513, 0.5331, 0.4922, 0.5368, 0.4922, 0.5368, 0.4922, 0.5368, 0.4922, 0.5368, 0.4725, 0.2698, 0.4725, 0.2698, 0.4725, 0.2698, 0.4725, 0.2698, 0.4922, 0.2741, 0.4922, 0.2741, 0.4922, 0.2741, 0.4922, 0.2741, 0.4922, 0.5221, 0.4922, 0.5221, 0.4922, 0.5221, 0.4922, 0.5221, 0.4922, 0.2741, 0.4922, 0.2741, 0.4922, 0.2741, 0.4922, 0.2741, 0.4922, 0.5221, 0.4922, 0.5221, 0.4922, 0.5221, 0.4922, 0.5221, 0.4922, 0.5221, 0.4922, 0.5221, 0.4922, 0.5221, 0.4922, 0.5221, 0.4922, 0.5221, 0.4922, 0.5221, 0.4922, 0.5221, 0.4922, 0.5221, 0.4922, 0.5221, 0.4922, 0.5221, 0.4922, 0.5221, 0.4922, 0.5221, 0.3741, 0.2726, 0.3741, 0.2726, 0.3741, 0.2726, 0.3741, 0.2726, 0.5166, 0.2617, 0.5166, 0.2617, 0.5166, 0.2617, 0.5166, 0.2617, 0.4922, 0.5221, 0.4922, 0.5221, 0.4922, 0.5221, 0.4922, 0.5221, 0.5513, 0.5331, 0.5513, 0.5331, 0.5513, 0.5331, 0.5513, 0.5331, 0.5513, 0.5331, 0.6005, 0.5104, 0.6005, 0.5104, 0.6005, 0.5104, 0.6005, 0.5104, 0.5513, 0.5331, 0.5513, 0.5331, 0.5513, 0.5331, 0.5513, 0.5331, 0.5513, 0.5331, 0.6005, 0.5104, 0.6005, 0.5104, 0.6005, 0.5104, 0.6005, 0.5104, 0.5513, 0.5331, 0.5513, 0.5331, 0.5513, 0.5331, 0.5513, 0.5331, 0.6005, 0.5104, 0.6005, 0.5104, 0.6005, 0.5104, 0.6005, 0.5104, 0.4725, 0.2698, 0.4725, 0.2698, 0.4725, 0.2698, 0.4725, 0.2698, 0.4922, 0.5221, 0.4922, 0.5221, 0.4922, 0.5221, 0.4922, 0.5221, 0.4922, 0.5221, 0.4922, 0.5221, 0.4922, 0.5221, 0.4922, 0.5221, 0.4922, 0.5221, 0.4922, 0.5221, 0.4922, 0.5221, 0.4922, 0.5221, 0.4922, 0.5221, 0.4922, 0.5221, 0.4922, 0.5221, 0.4922, 0.5221, 0.4922, 0.5221, 0.4922, 0.5221, 0.4922, 0.5221, 0.4922, 0.5221, 0.4922, 0.5221, 0.4922, 0.5221, 0.4922, 0.5221, 0.4922, 0.5221, 0.4922, 0.5221, 0.4922, 0.5221, 0.4922, 0.5221, 0.4922, 0.5221, 0.4922, 0.5221, 0.4922, 0.5221, 0.4922, 0.5221, 0.4922, 0.5221, 0.4922, 0.5221, 0.4922, 0.5221, 0.4922, 0.5221, 0.4922, 0.5221, 0.4922, 0.5221, 0.4922, 0.5221, 0.4922, 0.5221, 0.4922, 0.5221, 0.4922, 0.5221, 0.4922, 0.5221, 0.4922, 0.5221, 0.4922, 0.5221, 0.4922, 0.5221, 0.4922, 0.5221, 0.4922, 0.5221, 0.4922, 0.5221, 0.4922, 0.5221, 0.4922, 0.5221, 0.4922, 0.5221, 0.4922, 0.5221, 0.4922, 0.5221, 0.4922, 0.5221, 0.4922, 0.5221, 0.4922, 0.5221, 0.4922, 0.5221, 0.4922, 0.5221, 0.4922, 0.5221, 0.4922, 0.5221, 0.4922, 0.02253, 0.4922, 0.02253, 0.4922, 0.02253, 0.4922, 0.02253, 0.4922, 0.02253, 0.4922, 0.02253, 0.4922, 0.02253, 0.4922, 0.02253, 0.4922, 0.5221, 0.4922, 0.5221, 0.4922, 0.5221, 0.4922, 0.5221, 0.4922, 0.5221, 0.4922, 0.5221, 0.4922, 0.5221, 0.4922, 0.5221, 0.4922, 0.5221, 0.4922, 0.5221, 0.4922, 0.5221, 0.4922, 0.5221, 0.4922, 0.5221, 0.4922, 0.5221, 0.4922, 0.5221, 0.4922, 0.5221, 0.4922, 0.5221, 0.4922, 0.5221, 0.4922, 0.5221, 0.4922, 0.5221, 0.4922, 0.5221, 0.4922, 0.5221, 0.4922, 0.5221, 0.4922, 0.5221, 0.4922, 0.5221, 0.4922, 0.5221, 0.4922, 0.5221, 0.4922, 0.5221, 0.63, 0.2748, 0.63, 0.2748, 0.63, 0.2748, 0.63, 0.2748, 0.4922, 0.5221, 0.4922, 0.5221, 0.4922, 0.5221, 0.4922, 0.5221, 0.4922, 0.5221, 0.4922, 0.5221, 0.4922, 0.5221, 0.4922, 0.5221, 0.63, 0.2748, 0.63, 0.2748, 0.63, 0.2748, 0.63, 0.2748, 0.4922, 0.5221, 0.4922, 0.5221, 0.4922, 0.5221, 0.4922, 0.5221, 0.4922, 0.5221, 0.4922, 0.5221, 0.4922, 0.5221, 0.4922, 0.5221, 0.4922, 0.5221, 0.4922, 0.5221, 0.4922, 0.5221, 0.4922, 0.5221, 0.4922, 0.02253, 0.4922, 0.02253, 0.4922, 0.02253, 0.4922, 0.02253, 0.4922, 0.02253, 0.4922, 0.02253, 0.4922, 0.02253, 0.4922, 0.02253, 0.4922, 0.5221, 0.4922, 0.5221, 0.4922, 0.5221, 0.4922, 0.5221, 0.4922, 0.5221, 0.4922, 0.5221, 0.4922, 0.5221, 0.4922, 0.5221, 0.4922, 0.5221, 0.4922, 0.5221, 0.4922, 0.5221, 0.4922, 0.5221, 0.4922, 0.5221, 0.4922, 0.5221, 0.4922, 0.5221, 0.4922, 0.5221, 0.4922, 0.5221, 0.4922, 0.5221, 0.4922, 0.5221, 0.4922, 0.5221, 0.4922, 0.5221, 0.4922, 0.5221, 0.4922, 0.5221, 0.4922, 0.5221, 0.4922, 0.5221, 0.4922, 0.5221, 0.4922, 0.5221, 0.4922, 0.5221, 0.4922, 0.5221, 0.4922, 0.5221, 0.4922, 0.5221, 0.4922, 0.5221, 0.4922, 0.5221, 0.4922, 0.5221, 0.4922, 0.5221, 0.4922, 0.5221, 0.4922, 0.5221, 0.4922, 0.5221, 0.4922, 0.5221, 0.4922, 0.5221, 0.4922, 0.5221, 0.4922, 0.5221, 0.4922, 0.5221, 0.4922, 0.5221, 0.4922, 0.5221, 0.4922, 0.5221, 0.4922, 0.5221, 0.4922, 0.5221, 0.4922, 0.5221, 0.4922, 0.5221, 0.4922, 0.5221, 0.4922, 0.5221, 0.4922, 0.5221, 0.4922, 0.5221, 0.4922, 0.5221, 0.4922, 0.5221, 0.4922, 0.5221, 0.4922, 0.5221, 0.4922, 0.5221, 0.4922, 0.5221, 0.4922, 0.5221, 0.4922, 0.5221, 0.4922, 0.5221, 0.4922, 0.5221, 0.4922, 0.5221, 0.4922, 0.5221, 0.4922, 0.5221, 0.4922, 0.5221, 0.4922, 0.5221, 0.4922, 0.5221, 0.4922, 0.5221, 0.4922, 0.5221, 0.4922, 0.5221, 0.4922, 0.5221, 0.4922, 0.5221, 0.4922, 0.5221, 0.4922, 0.5221, 0.4922, 0.5221, 0.4922, 0.5221, 0.4922, 0.5221, 0.4922, 0.5221, 0.4922, 0.5221, 0.4922, 0.5221, 0.4922, 0.5221, 0.4922, 0.5221, 0.4922, 0.5221, 0.4922, 0.5221, 0.4922, 0.5221, 0.4725, 0.762, 0.4725, 0.762, 0.4725, 0.762, 0.4725, 0.762, 0.4725, 0.762, 0.4725, 0.762, 0.4725, 0.762, 0.4725, 0.762, 0.4922, 0.2741, 0.4922, 0.2741, 0.4922, 0.2741, 0.4922, 0.2741, 0.4922, 0.5221, 0.4922, 0.5221, 0.4922, 0.5221, 0.4922, 0.5221, 0.4922, 0.5221, 0.4922, 0.5221, 0.4922, 0.5221, 0.4922, 0.5221, 0.4922, 0.2741, 0.4922, 0.2741, 0.4922, 0.2741, 0.4922, 0.2741, 0.4922, 0.5221, 0.4922, 0.5221, 0.4922, 0.5221, 0.4922, 0.5221, 0.4922, 0.5221, 0.4922, 0.5221, 0.4922, 0.5221, 0.4922, 0.5221, 0.4922, 0.5221, 0.4922, 0.5221, 0.4922, 0.5221, 0.4922, 0.5221, 0.4922, 0.5221, 0.4922, 0.5221, 0.4922, 0.5221, 0.4922, 0.5221, 0.4922, 0.5221, 0.4922, 0.5221, 0.4922, 0.5221, 0.4922, 0.5221, 0.4922, 0.5221, 0.4922, 0.5221, 0.4922, 0.5221, 0.4922, 0.5221, 0.4922, 0.5221, 0.4922, 0.5221, 0.4922, 0.5221, 0.4922, 0.5221, 0.4922, 0.5221, 0.4922, 0.5221, 0.4922, 0.5221, 0.4922, 0.5221, 0.4922, 0.5221, 0.4922, 0.5221, 0.4922, 0.5221, 0.4922, 0.5221, 0.4922, 0.5221, 0.4922, 0.5221, 0.4922, 0.5221, 0.4922, 0.5221, 0.4922, 0.5221, 0.4922, 0.5221, 0.4922, 0.5221, 0.4922, 0.5221, 0.4922, 0.5221, 0.4922, 0.5221, 0.4922, 0.5221, 0.4922, 0.5221, 0.4922, 0.5221, 0.4922, 0.5221, 0.4922, 0.5221, 0.4922, 0.5221, 0.4922, 0.5221, 0.4922, 0.5221, 0.4922, 0.5221, 0.4922, 0.5221, 0.4922, 0.5221, 0.4922, 0.5221, 0.4922, 0.5221, 0.4922, 0.5221, 0.4922, 0.5221, 0.4922, 0.5221, 0.4922, 0.5221, 0.4922, 0.5221, 0.4922, 0.5221, 0.4922, 0.5221, 0.4922, 0.5221, 0.4922, 0.5221, 0.4922, 0.5221, 0.4922, 0.5221, 0.4922, 0.5221, 0.4922, 0.5221, 0.4922, 0.5221, 0.4922, 0.5221, 0.4922, 0.5221, 0.4922, 0.5221, 0.4922, 0.5221, 0.4922, 0.5221, 0.4922, 0.5221, 0.4922, 0.5221, 0.4922, 0.5221, 0.4922, 0.5221, 0.4922, 0.5221, 0.4922, 0.5221, 0.4922, 0.5221, 0.4922, 0.5221, 0.4922, 0.5221, 0.4922, 0.5221, 0.4922, 0.5221, 0.4922, 0.5221, 0.4922, 0.5221, 0.4922, 0.5221, 0.4922, 0.5221, 0.4922, 0.5221, 0.4922, 0.5221, 0.4922, 0.5221, 0.4922, 0.5221, 0.4922, 0.5221, 0.4922, 0.5221, 0.4922, 0.5221, 0.4922, 0.5221, 0.4922, 0.5221, 0.4922, 0.5221, 0.4922, 0.5221, 0.4922, 0.5221, 0.4922, 0.02622, 0.4922, 0.02622, 0.4922, 0.02622, 0.4922, 0.02622, 0.5513, 0.03052, 0.5513, 0.03052, 0.5513, 0.03052, 0.5513, 0.03052, 0.4922, 0.02622, 0.4922, 0.02622, 0.4922, 0.02622, 0.4922, 0.02622, 0.4332, 0.5221, 0.4332, 0.5221, 0.4332, 0.5221, 0.4332, 0.5221, 0.4135, 0.5294, 0.4135, 0.5294, 0.4135, 0.5294, 0.4135, 0.5294, 0.4725, 0.2698, 0.4725, 0.2698, 0.4725, 0.2698, 0.4725, 0.2698, 0.6891, 0.5221, 0.6891, 0.5221, 0.6891, 0.5221, 0.6891, 0.5221, 0.4725, 0.2698, 0.4725, 0.2698, 0.4725, 0.2698, 0.4725, 0.2698, 0.6694, 0.5381, 0.6694, 0.5381, 0.6694, 0.5381, 0.6694, 0.5381, 0.4725, 0.2698, 0.4725, 0.2698, 0.4725, 0.2698, 0.4725, 0.2698, 0.4725, 0.2698, 0.4725, 0.2698, 0.4725, 0.2698, 0.4725, 0.2698, 0.4725, 0.2698, 0.4725, 0.2698, 0.4725, 0.2698, 0.4725, 0.2698, 0.4725, 0.2698, 0.4725, 0.2698, 0.4725, 0.2698, 0.4725, 0.2698, 0.4725, 0.2698, 0.4725, 0.2698, 0.4725, 0.2698, 0.4725, 0.2698, 0.4725, 0.2698, 0.4725, 0.2698, 0.4725, 0.2698, 0.4725, 0.2698, 0.4725, 0.2698, 0.4725, 0.2698, 0.4725, 0.2698, 0.4725, 0.2698, 0.4725, 0.2698, 0.4725, 0.2698, 0.4725, 0.2698, 0.4725, 0.2698, 0.4725, 0.2698, 0.4725, 0.2698, 0.4725, 0.2698, 0.4725, 0.2698, 0.4725, 0.2698, 0.4725, 0.2698, 0.4725, 0.2698, 0.4725, 0.2698, 0.4725, 0.2698, 0.4725, 0.2698, 0.4725, 0.2698, 0.4725, 0.2698, 0.4725, 0.2698, 0.4725, 0.2698, 0.4725, 0.2698, 0.4725, 0.2698, 0.4725, 0.2698, 0.4725, 0.2698, 0.4725, 0.2698, 0.4725, 0.2698, 0.4725, 0.2698, 0.4725, 0.2698, 0.4725, 0.2698, 0.4725, 0.2698, 0.4725, 0.2698, 0.4725, 0.2698, 0.4725, 0.2698, 0.4725, 0.2698, 0.4725, 0.2698, 0.4725, 0.2698, 0.4725, 0.2698, 0.4725, 0.2698, 0.3741, 0.2726, 0.4922, 0.2741, 0.4922, 0.2741, 0.4332, 0.2734, 0.4774, 0.2843, 0.4774, 0.2843, 0.4774, 0.2843, 0.4774, 0.2843, 0.4774, 0.2843, 0.4774, 0.2843, 0.4774, 0.2843, 0.4774, 0.2843, 0.4922, 0.5221, 0.4922, 0.5221, 0.4922, 0.5221, 0.4922, 0.5221, 0.4725, 0.2698, 0.4725, 0.2698, 0.4725, 0.2698, 0.4725, 0.2698, 0.4725, 0.2698, 0.4725, 0.2698, 0.4725, 0.2698, 0.4725, 0.2698, 0.4922, 0.5221, 0.4922, 0.5221, 0.4922, 0.5221, 0.4922, 0.5221, 0.7531, 0.5304, 0.7531, 0.5304, 0.7531, 0.5304, 0.7531, 0.5304, 0.7531, 0.5304, 0.7531, 0.5304, 0.7531, 0.5304, 0.7531, 0.5304, 0.7531, 0.5304, 0.7531, 0.5304, 0.7531, 0.5304, 0.7531, 0.5304, 0.7531, 0.5304, 0.7531, 0.5304, 0.7531, 0.5304, 0.7531, 0.5304, 0.7531, 0.5304, 0.7531, 0.5304, 0.7531, 0.5304, 0.7531, 0.5304, 0.7531, 0.5304, 0.7531, 0.5304, 0.7531, 0.5304, 0.7531, 0.5304, 0.7531, 0.5304, 0.7531, 0.5304, 0.7531, 0.5304, 0.7531, 0.5304, 0.4922, 0.5221, 0.4922, 0.5221, 0.4922, 0.5221, 0.4922, 0.5221, 0.3741, 0.2726, 0.3741, 0.2726, 0.3741, 0.2726, 0.3741, 0.2726, 0.4922, 0.5221, 0.4922, 0.5221, 0.4922, 0.5221, 0.4922, 0.5221, 0.4922, 0.5221, 0.4922, 0.5221, 0.4922, 0.5221, 0.4922, 0.5221, 0.3741, 0.2726, 0.3741, 0.2726, 0.3741, 0.2726, 0.3741, 0.2726, 0.4922, 0.5221, 0.4922, 0.5221, 0.4922, 0.5221, 0.4922, 0.5221, 0.4922, 0.5221, 0.4922, 0.5221, 0.4922, 0.5221, 0.4922, 0.5221, 0.5166, 0.2617, 0.5166, 0.2617, 0.5166, 0.2617, 0.5166, 0.2617, 0.4922, 0.5221, 0.4922, 0.5221, 0.4922, 0.5221, 0.4922, 0.5221, 0.4922, 0.5221, 0.4922, 0.5221, 0.4922, 0.5221, 0.4922, 0.5221, 0.4922, 0.5221, 0.4922, 0.5221, 0.4922, 0.5221, 0.4922, 0.5221, 0.4922, 0.5221, 0.4922, 0.5221, 0.4922, 0.5221, 0.4922, 0.5221, 0.4922, 0.5221, 0.4922, 0.5221, 0.4922, 0.5221, 0.4922, 0.5221, 0.5722, 0.2783, 0.5722, 0.2783, 0.5722, 0.2783, 0.5722, 0.2783, 0.5722, 0.2783, 0.5722, 0.2783, 0.5722, 0.2783, 0.5722, 0.2783, 0.4922, 0.5221, 0.4922, 0.5221, 0.4922, 0.5221, 0.4922, 0.5221, 0.4922, 0.5221, 0.4922, 0.5221, 0.4922, 0.5221, 0.4922, 0.5221, 0.4922, 0.5221, 0.4922, 0.5221, 0.4922, 0.5221, 0.4922, 0.5221, 0.5166, 0.2617, 0.5166, 0.2617, 0.5166, 0.2617, 0.5166, 0.2617, 0.2444, 0.5244, 0.2444, 0.5244, 0.2444, 0.5244, 0.2444, 0.5244, 0.3741, 0.2726, 0.3741, 0.2726, 0.3741, 0.2726, 0.3741, 0.2726, 0.5166, 0.2617, 0.5166, 0.2617, 0.5166, 0.2617, 0.5166, 0.2617, 0.5166, 0.2617, 0.5166, 0.2617, 0.5166, 0.2617, 0.5166, 0.2617, 0.5166, 0.2617, 0.5166, 0.2617, 0.5166, 0.2617, 0.5166, 0.2617, 0.5166, 0.2617, 0.5166, 0.2617, 0.5166, 0.2617, 0.5166, 0.2617, 0.3741, 0.2726, 0.3741, 0.2726, 0.3741, 0.2726, 0.3741, 0.2726, 0.4922, 0.5221, 0.4922, 0.5221, 0.4922, 0.5221, 0.4922, 0.5221, 0.4922, 0.2741, 0.4922, 0.2741, 0.4922, 0.2741, 0.4922, 0.2741, 0.4725, 0.762, 0.4725, 0.762, 0.4725, 0.762, 0.4725, 0.762, 0.4922, 0.5221, 0.4922, 0.5221, 0.4922, 0.5221, 0.4922, 0.5221, 0.4922, 0.5221, 0.4922, 0.5221, 0.4922, 0.5221, 0.4922, 0.5221, 0.4922, 0.5221, 0.4922, 0.5221, 0.4922, 0.5221, 0.4922, 0.5221, 0.4922, 0.5221, 0.4922, 0.5221, 0.4922, 0.5221, 0.4922, 0.5221, 0.4922, 0.5221, 0.4922, 0.5221, 0.4922, 0.5221, 0.4922, 0.5221, 0.4922, 0.2741, 0.4922, 0.2741, 0.4922, 0.2741, 0.4922, 0.2741, 0.3741, 0.2726, 0.3741, 0.2726, 0.3741, 0.2726, 0.3741, 0.2726, 0.4922, 0.5221, 0.4922, 0.5221, 0.4922, 0.5221, 0.4922, 0.5221, 0.3741, 0.2726, 0.3741, 0.2726, 0.3741, 0.2726, 0.3741, 0.2726, 0.4922, 0.5221, 0.4922, 0.5221, 0.4922, 0.5221, 0.4922, 0.5221, 0.3741, 0.2726, 0.3741, 0.2726, 0.3741, 0.2726, 0.3741, 0.2726, 0.3741, 0.2726, 0.3741, 0.2726, 0.3741, 0.2726, 0.3741, 0.2726, 0.4922, 0.5221, 0.4922, 0.5221, 0.4922, 0.5221, 0.4922, 0.5221, 0.3741, 0.2726, 0.3741, 0.2726, 0.3741, 0.2726, 0.3741, 0.2726, 0.3741, 0.2726, 0.3741, 0.2726, 0.3741, 0.2726, 0.3741, 0.2726, 0.4922, 0.5221, 0.4922, 0.5221, 0.4922, 0.5221, 0.4922, 0.5221, 0.3741, 0.2726, 0.3741, 0.2726, 0.3741, 0.2726, 0.3741, 0.2726, 0.4922, 0.5221, 0.4922, 0.5221, 0.4922, 0.5221, 0.4922, 0.5221, 0.3741, 0.2726, 0.3741, 0.2726, 0.3741, 0.2726, 0.3741, 0.2726, 0.4922, 0.5221, 0.4922, 0.5221, 0.4922, 0.5221, 0.4922, 0.5221, 0.3741, 0.2726, 0.3741, 0.2726, 0.3741, 0.2726, 0.3741, 0.2726, 0.4922, 0.5221, 0.4922, 0.5221, 0.4922, 0.5221, 0.4922, 0.5221, 0.3741, 0.2726, 0.3741, 0.2726, 0.3741, 0.2726, 0.3741, 0.2726, 0.3741, 0.2726, 0.3741, 0.2726, 0.3741, 0.2726, 0.3741, 0.2726, 0.3741, 0.2726, 0.3741, 0.2726, 0.3741, 0.2726, 0.3741, 0.2726, 0.3741, 0.2726, 0.3741, 0.2726, 0.3741, 0.2726, 0.3741, 0.2726, 0.4922, 0.5221, 0.4922, 0.5221, 0.4922, 0.5221, 0.4922, 0.5221, 0.3741, 0.2726, 0.3741, 0.2726, 0.3741, 0.2726, 0.3741, 0.2726, 0.4922, 0.5221, 0.4922, 0.5221, 0.4922, 0.5221, 0.4922, 0.5221, 0.4922, 0.5221, 0.4922, 0.5221, 0.4922, 0.5221, 0.4922, 0.5221, 0.3741, 0.2726, 0.3741, 0.2726, 0.3741, 0.2726, 0.3741, 0.2726, 0.4922, 0.5221, 0.4922, 0.5221, 0.4922, 0.5221, 0.4922, 0.5221, 0.4922, 0.5221, 0.4922, 0.5221, 0.4922, 0.5221, 0.4922, 0.5221, 0.4922, 0.5221, 0.4922, 0.5221, 0.4922, 0.5221, 0.4922, 0.5221, 0.3741, 0.2726, 0.3741, 0.2726, 0.3741, 0.2726, 0.3741, 0.2726, 0.3741, 0.2726, 0.3741, 0.2726, 0.3741, 0.2726, 0.3741, 0.2726, 0.3741, 0.2726, 0.3741, 0.2726, 0.3741, 0.2726, 0.3741, 0.2726, 0.3741, 0.2726, 0.3741, 0.2726, 0.3741, 0.2726, 0.3741, 0.2726, 0.4922, 0.5221, 0.4922, 0.5221, 0.4922, 0.5221, 0.4922, 0.5221, 0.4922, 0.5221, 0.4922, 0.5221, 0.4922, 0.5221, 0.4922, 0.5221, 0.4922, 0.5221, 0.4922, 0.5221, 0.4922, 0.5221, 0.4922, 0.5221, 0.4922, 0.5221, 0.4922, 0.5221, 0.4922, 0.5221, 0.4922, 0.5221, 0.4922, 0.5221, 0.4922, 0.5221, 0.4922, 0.5221, 0.4922, 0.5221, 0.4922, 0.5221, 0.4922, 0.5221, 0.4922, 0.5221, 0.4922, 0.5221, 0.4922, 0.5221, 0.4922, 0.5221, 0.4922, 0.5221, 0.4922, 0.5221, 0.4922, 0.5221, 0.4922, 0.5221, 0.4922, 0.5221, 0.4922, 0.5221, 0.4922, 0.5221, 0.4922, 0.5221, 0.4922, 0.5221, 0.4922, 0.5221, 0.4922, 0.5221, 0.4922, 0.5221, 0.4922, 0.5221, 0.4922, 0.5221, 0.4922, 0.5221, 0.4922, 0.5221, 0.4922, 0.5221, 0.4922, 0.5221, 0.4922, 0.5221, 0.4922, 0.5221, 0.4922, 0.5221, 0.4922, 0.5221, 0.4922, 0.5221, 0.4922, 0.5221, 0.4922, 0.5221, 0.4922, 0.5221, 0.4922, 0.5221, 0.4922, 0.5221, 0.4922, 0.5221, 0.4922, 0.5221, 0.4922, 0.5221, 0.4922, 0.5221, 0.4922, 0.5221, 0.3914, 0.2732, 0.3914, 0.2732, 0.3914, 0.2732, 0.3914, 0.2732, 0.3914, 0.2732, 0.3914, 0.2732, 0.3914, 0.2732, 0.3914, 0.2732, 0.3914, 0.2732, 0.3914, 0.2732, 0.3914, 0.2732, 0.3914, 0.2732, 0.4922, 0.5221, 0.4922, 0.5221, 0.4922, 0.5221, 0.4922, 0.5221, 0.4922, 0.5221, 0.4922, 0.5221, 0.4922, 0.5221, 0.4922, 0.5221, 0.4922, 0.5221, 0.4922, 0.5221, 0.4922, 0.5221, 0.4922, 0.5221, 0.4922, 0.5221, 0.4922, 0.5221, 0.4922, 0.5221, 0.4922, 0.5221])
me_cube.materials.append(mat_material)
me_cube.use_remesh_preserve_volume = False
me_cube.use_remesh_preserve_attributes = False
me_cube.use_mirror_vertex_groups = False
me_cube.update()
me_cube_001 = bpy.data.meshes.new('Cube.001')
me_cube_001.from_pydata([(-0.1422, 0.2705, -5.96e-08), (0.1491, 0.1811, -8.941e-08), (-0.1422, 0.2343, -0.1353), (0.1491, 0.1568, -0.09053), (-0.1422, 0.1353, -0.2343), (0.1491, 0.09053, -0.1568), (-0.1422, 9.686e-08, -0.2705), (0.1491, 9.593e-08, -0.1811), (-0.1422, -0.1353, -0.2343), (0.1491, -0.09053, -0.1568), (-0.1422, -0.2343, -0.1353), (0.1491, -0.1568, -0.09053), (-0.1422, -0.2705, -1.043e-07), (0.1491, -0.1811, -1.341e-07), (-0.1422, -0.2343, 0.1353), (0.1491, -0.1568, 0.09053), (-0.1422, -0.1353, 0.2343), (0.1491, -0.09053, 0.1568), (-0.1422, -1.49e-08, 0.2705), (0.1491, -1.49e-08, 0.1811), (-0.1422, 0.1353, 0.2343), (0.1491, 0.09053, 0.1568), (-0.1422, 0.2343, 0.1353), (0.1491, 0.1568, 0.09053), (0.1491, 0.2343, -0.1353), (0.1491, 0.2705, -5.96e-08), (0.1491, 0.1353, -0.2343), (0.1491, 9.686e-08, -0.2705), (0.1491, -0.1353, -0.2343), (0.1491, -0.2343, -0.1353), (0.1491, -0.2705, -1.341e-07), (0.1491, -0.2343, 0.1353), (0.1491, -0.1353, 0.2343), (0.1491, -1.49e-08, 0.2705), (0.1491, 0.1353, 0.2343), (0.1491, 0.2343, 0.1353), (0.1137, 0.04385, -0.02532), (0.1137, 0.05064, -1.341e-07), (0.1137, 0.02532, -0.04385), (0.1137, 9.593e-08, -0.05064), (0.1137, -0.02532, -0.04385), (0.1137, -0.04385, -0.02532), (0.1137, -0.05064, -1.788e-07), (0.1137, -0.04385, 0.02532), (0.1137, -0.02532, 0.04385), (0.1137, -1.397e-08, 0.05064), (0.1137, 0.02532, 0.04385), (0.1137, 0.04385, 0.02532), (0.1137, 0.1568, -0.09053), (0.1137, 0.1811, -8.941e-08), (0.1137, 0.09053, -0.1568), (0.1137, 9.593e-08, -0.1811), (0.1137, -0.09053, -0.1568), (0.1137, -0.1568, -0.09053), (0.1137, -0.1811, -1.341e-07), (0.1137, -0.1568, 0.09053), (0.1137, -0.09053, 0.1568), (0.1137, -1.49e-08, 0.1811), (0.1137, 0.09053, 0.1568), (0.1137, 0.1568, 0.09053), (0.1422, 0.02397, -0.01384), (0.1422, 0.02768, -1.043e-07), (0.1422, 0.01384, -0.02397), (0.1422, 9.593e-08, -0.02768), (0.1422, -0.01384, -0.02397), (0.1422, -0.02397, -0.01384), (0.1422, -0.02768, -1.341e-07), (0.1422, -0.02397, 0.01384), (0.1422, -0.01384, 0.02397), (0.1422, -1.397e-08, 0.02768), (0.1422, 0.01384, 0.02397), (0.1422, 0.02397, 0.01384), (0.08049, 0.09053, -0.1568), (0.08049, 0.1568, -0.09053), (0.08049, -0.09053, -0.1568), (0.08049, 9.593e-08, -0.1811), (0.08049, -0.1811, -1.341e-07), (0.08049, -0.1568, -0.09053), (0.08049, -0.09053, 0.1568), (0.08049, -0.1568, 0.09053), (0.08049, 0.09053, 0.1568), (0.08049, -1.49e-08, 0.1811), (0.08049, 0.1811, -8.941e-08), (0.08049, 0.1568, 0.09053), (0.08049, 0.02532, -0.04385), (0.08049, 0.04385, -0.02532), (0.08049, -0.02532, -0.04385), (0.08049, 9.593e-08, -0.05064), (0.08049, -0.05064, -1.788e-07), (0.08049, -0.04385, -0.02532), (0.08049, -0.02532, 0.04385), (0.08049, -0.04385, 0.02532), (0.08049, 0.02532, 0.04385), (0.08049, -1.397e-08, 0.05064), (0.08049, 0.05064, -1.341e-07), (0.08049, 0.04385, 0.02532)], [], [(0, 25, 24, 2), (2, 24, 26, 4), (4, 26, 27, 6), (6, 27, 28, 8), (8, 28, 29, 10), (10, 29, 30, 12), (12, 30, 31, 14), (14, 31, 32, 16), (16, 32, 33, 18), (18, 33, 34, 20), (1, 23, 59, 49), (20, 34, 35, 22), (22, 35, 25, 0), (0, 2, 4, 6, 8, 10, 12, 14, 16, 18, 20, 22), (1, 3, 24, 25), (3, 5, 26, 24), (5, 7, 27, 26), (7, 9, 28, 27), (9, 11, 29, 28), (11, 13, 30, 29), (13, 15, 31, 30), (15, 17, 32, 31), (17, 19, 33, 32), (19, 21, 34, 33), (21, 23, 35, 34), (23, 1, 25, 35), (41, 40, 64, 65), (5, 3, 48, 50), (19, 17, 56, 57), (13, 11, 53, 54), (7, 5, 50, 51), (21, 19, 57, 58), (15, 13, 54, 55), (9, 7, 51, 52), (23, 21, 58, 59), (3, 1, 49, 48), (17, 15, 55, 56), (11, 9, 52, 53), (37, 36, 48, 49), (55, 43, 91, 79), (38, 39, 51, 50), (47, 37, 94, 95), (40, 41, 53, 52), (54, 53, 77, 76), (42, 43, 55, 54), (42, 54, 76, 88), (44, 45, 57, 56), (39, 40, 86, 87), (46, 47, 59, 58), (53, 41, 89, 77), (60, 61, 71, 70, 69, 68, 67, 66, 65, 64, 63, 62), (37, 47, 71, 61), (38, 36, 60, 62), (45, 44, 68, 69), (42, 41, 65, 66), (39, 38, 62, 63), (46, 45, 69, 70), (43, 42, 66, 67), (40, 39, 63, 64), (47, 46, 70, 71), (36, 37, 61, 60), (44, 43, 67, 68), (85, 84, 72, 73), (87, 86, 74, 75), (89, 88, 76, 77), (91, 90, 78, 79), (93, 92, 80, 81), (95, 94, 82, 83), (37, 49, 82, 94), (41, 42, 88, 89), (44, 56, 78, 90), (56, 55, 79, 78), (48, 36, 85, 73), (57, 45, 93, 81), (38, 50, 72, 84), (50, 48, 73, 72), (43, 44, 90, 91), (46, 58, 80, 92), (58, 57, 81, 80), (51, 39, 87, 75), (59, 47, 95, 83), (36, 38, 84, 85), (40, 52, 74, 86), (52, 51, 75, 74), (45, 46, 92, 93), (49, 59, 83, 82)])
_uv = me_cube_001.uv_layers.new(name='UVMap')
_uv.uv.foreach_set('vector', [0.46, 0.28, 0.46, 0.28, 0.46, 0.28, 0.46, 0.28, 0.46, 0.28, 0.46, 0.28, 0.46, 0.28, 0.46, 0.28, 0.46, 0.28, 0.46, 0.28, 0.46, 0.28, 0.46, 0.28, 0.46, 0.28, 0.46, 0.28, 0.46, 0.28, 0.46, 0.28, 0.46, 0.28, 0.46, 0.28, 0.46, 0.28, 0.46, 0.28, 0.46, 0.28, 0.46, 0.28, 0.46, 0.28, 0.46, 0.28, 0.46, 0.28, 0.46, 0.28, 0.46, 0.28, 0.46, 0.28, 0.46, 0.28, 0.46, 0.28, 0.46, 0.28, 0.46, 0.28, 0.46, 0.28, 0.46, 0.28, 0.46, 0.28, 0.46, 0.28, 0.46, 0.28, 0.46, 0.28, 0.46, 0.28, 0.46, 0.28, 0.46, 0.28, 0.46, 0.28, 0.46, 0.28, 0.46, 0.28, 0.46, 0.28, 0.46, 0.28, 0.46, 0.28, 0.46, 0.28, 0.46, 0.28, 0.46, 0.28, 0.46, 0.28, 0.46, 0.28, 0.46, 0.28, 0.46, 0.28, 0.46, 0.28, 0.46, 0.28, 0.46, 0.28, 0.46, 0.28, 0.46, 0.28, 0.46, 0.28, 0.46, 0.28, 0.46, 0.28, 0.46, 0.28, 0.46, 0.28, 0.46, 0.28, 0.46, 0.28, 0.46, 0.28, 0.46, 0.28, 0.46, 0.28, 0.46, 0.28, 0.46, 0.28, 0.46, 0.28, 0.46, 0.28, 0.46, 0.28, 0.46, 0.28, 0.46, 0.28, 0.46, 0.28, 0.46, 0.28, 0.46, 0.28, 0.46, 0.28, 0.46, 0.28, 0.46, 0.28, 0.46, 0.28, 0.46, 0.28, 0.46, 0.28, 0.46, 0.28, 0.46, 0.28, 0.46, 0.28, 0.46, 0.28, 0.46, 0.28, 0.46, 0.28, 0.46, 0.28, 0.46, 0.28, 0.46, 0.28, 0.46, 0.28, 0.46, 0.28, 0.46, 0.28, 0.46, 0.28, 0.46, 0.28, 0.46, 0.28, 0.46, 0.28, 0.46, 0.28, 0.46, 0.28, 0.46, 0.28, 0.46, 0.28, 0.46, 0.28, 0.46, 0.28, 0.46, 0.28, 0.46, 0.28, 0.46, 0.28, 0.46, 0.28, 0.46, 0.28, 0.08202, 0.9808, 0.08202, 0.9808, 0.08202, 0.9808, 0.08202, 0.9808, 0.46, 0.28, 0.46, 0.28, 0.46, 0.28, 0.46, 0.28, 0.46, 0.28, 0.46, 0.28, 0.46, 0.28, 0.46, 0.28, 0.46, 0.28, 0.46, 0.28, 0.46, 0.28, 0.46, 0.28, 0.46, 0.28, 0.46, 0.28, 0.46, 0.28, 0.46, 0.28, 0.46, 0.28, 0.46, 0.28, 0.46, 0.28, 0.46, 0.28, 0.46, 0.28, 0.46, 0.28, 0.46, 0.28, 0.46, 0.28, 0.46, 0.28, 0.46, 0.28, 0.46, 0.28, 0.46, 0.28, 0.46, 0.28, 0.46, 0.28, 0.46, 0.28, 0.46, 0.28, 0.46, 0.28, 0.46, 0.28, 0.46, 0.28, 0.46, 0.28, 0.46, 0.28, 0.46, 0.28, 0.46, 0.28, 0.46, 0.28, 0.46, 0.28, 0.46, 0.28, 0.46, 0.28, 0.46, 0.28, 0.3792, 0.9839, 0.3792, 0.9839, 0.3792, 0.9839, 0.3792, 0.9839, 0.3792, 0.9839, 0.3792, 0.9839, 0.3792, 0.9839, 0.3792, 0.9839, 0.3792, 0.9839, 0.3792, 0.9839, 0.3792, 0.9839, 0.3792, 0.9839, 0.3792, 0.9839, 0.3792, 0.9839, 0.3792, 0.9839, 0.3792, 0.9839, 0.3792, 0.9839, 0.3792, 0.9839, 0.3792, 0.9839, 0.3792, 0.9839, 0.5556, 0.2721, 0.5556, 0.2721, 0.5556, 0.2721, 0.5556, 0.2721, 0.3792, 0.9839, 0.3792, 0.9839, 0.3792, 0.9839, 0.3792, 0.9839, 0.3792, 0.9839, 0.3792, 0.9839, 0.3792, 0.9839, 0.3792, 0.9839, 0.3792, 0.9839, 0.3792, 0.9839, 0.3792, 0.9839, 0.3792, 0.9839, 0.3792, 0.9839, 0.3792, 0.9839, 0.3792, 0.9839, 0.3792, 0.9839, 0.3792, 0.9839, 0.3792, 0.9839, 0.3792, 0.9839, 0.3792, 0.9839, 0.3792, 0.9839, 0.3792, 0.9839, 0.3792, 0.9839, 0.3792, 0.9839, 0.08202, 0.9808, 0.08202, 0.9808, 0.08202, 0.9808, 0.08202, 0.9808, 0.08202, 0.9808, 0.08202, 0.9808, 0.08202, 0.9808, 0.08202, 0.9808, 0.08202, 0.9808, 0.08202, 0.9808, 0.08202, 0.9808, 0.08202, 0.9808, 0.08202, 0.9808, 0.08202, 0.9808, 0.08202, 0.9808, 0.08202, 0.9808, 0.08202, 0.9808, 0.08202, 0.9808, 0.08202, 0.9808, 0.08202, 0.9808, 0.08202, 0.9808, 0.08202, 0.9808, 0.08202, 0.9808, 0.08202, 0.9808, 0.08202, 0.9808, 0.08202, 0.9808, 0.08202, 0.9808, 0.08202, 0.9808, 0.08202, 0.9808, 0.08202, 0.9808, 0.08202, 0.9808, 0.08202, 0.9808, 0.08202, 0.9808, 0.08202, 0.9808, 0.08202, 0.9808, 0.08202, 0.9808, 0.08202, 0.9808, 0.08202, 0.9808, 0.08202, 0.9808, 0.08202, 0.9808, 0.08202, 0.9808, 0.08202, 0.9808, 0.08202, 0.9808, 0.08202, 0.9808, 0.08202, 0.9808, 0.08202, 0.9808, 0.08202, 0.9808, 0.08202, 0.9808, 0.08202, 0.9808, 0.08202, 0.9808, 0.08202, 0.9808, 0.08202, 0.9808, 0.08202, 0.9808, 0.08202, 0.9808, 0.08202, 0.9808, 0.08202, 0.9808, 0.354, 0.2752, 0.354, 0.2752, 0.354, 0.2752, 0.354, 0.2752, 0.354, 0.2752, 0.354, 0.2752, 0.354, 0.2752, 0.354, 0.2752, 0.354, 0.2752, 0.354, 0.2752, 0.354, 0.2752, 0.354, 0.2752, 0.354, 0.2752, 0.354, 0.2752, 0.354, 0.2752, 0.354, 0.2752, 0.354, 0.2752, 0.354, 0.2752, 0.354, 0.2752, 0.354, 0.2752, 0.354, 0.2752, 0.354, 0.2752, 0.354, 0.2752, 0.354, 0.2752, 0.3792, 0.9839, 0.3792, 0.9839, 0.3792, 0.9839, 0.3792, 0.9839, 0.3792, 0.9839, 0.3792, 0.9839, 0.3792, 0.9839, 0.3792, 0.9839, 0.3792, 0.9839, 0.3792, 0.9839, 0.3792, 0.9839, 0.3792, 0.9839, 0.5556, 0.2721, 0.5556, 0.2721, 0.5556, 0.2721, 0.5556, 0.2721, 0.3792, 0.9839, 0.3792, 0.9839, 0.3792, 0.9839, 0.3792, 0.9839, 0.3792, 0.9839, 0.3792, 0.9839, 0.3792, 0.9839, 0.3792, 0.9839, 0.3792, 0.9839, 0.3792, 0.9839, 0.3792, 0.9839, 0.3792, 0.9839, 0.5556, 0.2721, 0.5556, 0.2721, 0.5556, 0.2721, 0.5556, 0.2721, 0.3792, 0.9839, 0.3792, 0.9839, 0.3792, 0.9839, 0.3792, 0.9839, 0.3792, 0.9839, 0.3792, 0.9839, 0.3792, 0.9839, 0.3792, 0.9839, 0.5556, 0.2721, 0.5556, 0.2721, 0.5556, 0.2721, 0.5556, 0.2721, 0.3792, 0.9839, 0.3792, 0.9839, 0.3792, 0.9839, 0.3792, 0.9839, 0.3792, 0.9839, 0.3792, 0.9839, 0.3792, 0.9839, 0.3792, 0.9839, 0.3792, 0.9839, 0.3792, 0.9839, 0.3792, 0.9839, 0.3792, 0.9839, 0.3792, 0.9839, 0.3792, 0.9839, 0.3792, 0.9839, 0.3792, 0.9839, 0.5556, 0.2721, 0.5556, 0.2721, 0.5556, 0.2721, 0.5556, 0.2721, 0.3792, 0.9839, 0.3792, 0.9839, 0.3792, 0.9839, 0.3792, 0.9839, 0.5556, 0.2721, 0.5556, 0.2721, 0.5556, 0.2721, 0.5556, 0.2721])
me_cube_001.materials.append(mat_material)
me_cube_001.use_remesh_preserve_volume = False
me_cube_001.use_remesh_preserve_attributes = False
me_cube_001.use_mirror_vertex_groups = False
me_cube_001.update()
me_cube_002 = bpy.data.meshes.new('Cube.002')
me_cube_002.from_pydata([(-0.1464, 0.329, -5.96e-08), (0.1562, 0.2202, -5.96e-08), (-0.1464, 0.2849, -0.1645), (0.1562, 0.1907, -0.1101), (-0.1464, 0.1645, -0.2849), (0.1562, 0.1101, -0.1907), (-0.1464, -1.192e-07, -0.329), (0.1562, -1.192e-07, -0.2202), (-0.1464, -0.1645, -0.2849), (0.1562, -0.1101, -0.1907), (-0.1464, -0.2849, -0.1645), (0.1562, -0.1907, -0.1101), (-0.1464, -0.329, -8.941e-08), (0.1562, -0.2202, -1.192e-07), (-0.1464, -0.2849, 0.1645), (0.1562, -0.1907, 0.1101), (-0.1464, -0.1645, 0.2849), (0.1562, -0.1101, 0.1907), (-0.1464, -2.384e-07, 0.329), (0.1562, -2.384e-07, 0.2202), (-0.1464, 0.1645, 0.2849), (0.1562, 0.1101, 0.1907), (-0.1464, 0.2849, 0.1645), (0.1562, 0.1907, 0.1101), (0.1562, 0.2849, -0.1645), (0.1562, 0.329, -5.96e-08), (0.1562, 0.1645, -0.2849), (0.1562, -1.192e-07, -0.329), (0.1562, -0.1645, -0.2849), (0.1562, -0.2849, -0.1645), (0.1562, -0.329, -1.192e-07), (0.1562, -0.2849, 0.1645), (0.1562, -0.1645, 0.2849), (0.1562, -2.384e-07, 0.329), (0.1562, 0.1645, 0.2849), (0.1562, 0.2849, 0.1645), (0.1061, 0.05333, -0.03079), (0.1061, 0.06158, -1.192e-07), (0.1061, 0.03079, -0.05333), (0.1061, -1.192e-07, -0.06158), (0.1061, -0.03079, -0.05333), (0.1061, -0.05333, -0.03079), (0.1061, -0.06158, -2.086e-07), (0.1061, -0.05333, 0.03079), (0.1061, -0.03079, 0.05333), (0.1061, -2.384e-07, 0.06158), (0.1061, 0.03079, 0.05333), (0.1061, 0.05333, 0.03079), (0.1061, 0.1907, -0.1101), (0.1061, 0.2202, -5.96e-08), (0.1061, 0.1101, -0.1907), (0.1061, -1.192e-07, -0.2202), (0.1061, -0.1101, -0.1907), (0.1061, -0.1907, -0.1101), (0.1061, -0.2202, -1.192e-07), (0.1061, -0.1907, 0.1101), (0.1061, -0.1101, 0.1907), (0.1061, -2.384e-07, 0.2202), (0.1061, 0.1101, 0.1907), (0.1061, 0.1907, 0.1101), (0.1464, 0.02915, -0.01683), (0.1464, 0.03366, -8.941e-08), (0.1464, 0.01683, -0.02915), (0.1464, -1.192e-07, -0.03366), (0.1464, -0.01683, -0.02915), (0.1464, -0.02915, -0.01683), (0.1464, -0.03366, -1.192e-07), (0.1464, -0.02915, 0.01683), (0.1464, -0.01683, 0.02915), (0.1464, -2.384e-07, 0.03366), (0.1464, 0.01683, 0.02915), (0.1464, 0.02915, 0.01683), (0.05904, 0.1101, -0.1907), (0.05904, 0.1907, -0.1101), (0.05904, -0.1101, -0.1907), (0.05904, -1.192e-07, -0.2202), (0.05904, -0.2202, -1.192e-07), (0.05904, -0.1907, -0.1101), (0.05904, -0.1101, 0.1907), (0.05904, -0.1907, 0.1101), (0.05904, 0.1101, 0.1907), (0.05904, -2.384e-07, 0.2202), (0.05904, 0.2202, -5.96e-08), (0.05904, 0.1907, 0.1101), (0.05904, 0.03079, -0.05333), (0.05904, 0.05333, -0.03079), (0.05904, -0.03079, -0.05333), (0.05904, -1.192e-07, -0.06158), (0.05904, -0.06158, -2.086e-07), (0.05904, -0.05333, -0.03079), (0.05904, -0.03079, 0.05333), (0.05904, -0.05333, 0.03079), (0.05904, 0.03079, 0.05333), (0.05904, -2.384e-07, 0.06158), (0.05904, 0.06158, -1.192e-07), (0.05904, 0.05333, 0.03079)], [], [(0, 25, 24, 2), (2, 24, 26, 4), (4, 26, 27, 6), (6, 27, 28, 8), (8, 28, 29, 10), (10, 29, 30, 12), (12, 30, 31, 14), (14, 31, 32, 16), (16, 32, 33, 18), (18, 33, 34, 20), (1, 23, 59, 49), (20, 34, 35, 22), (22, 35, 25, 0), (0, 2, 4, 6, 8, 10, 12, 14, 16, 18, 20, 22), (1, 3, 24, 25), (3, 5, 26, 24), (5, 7, 27, 26), (7, 9, 28, 27), (9, 11, 29, 28), (11, 13, 30, 29), (13, 15, 31, 30), (15, 17, 32, 31), (17, 19, 33, 32), (19, 21, 34, 33), (21, 23, 35, 34), (23, 1, 25, 35), (41, 40, 64, 65), (5, 3, 48, 50), (19, 17, 56, 57), (13, 11, 53, 54), (7, 5, 50, 51), (21, 19, 57, 58), (15, 13, 54, 55), (9, 7, 51, 52), (23, 21, 58, 59), (3, 1, 49, 48), (17, 15, 55, 56), (11, 9, 52, 53), (37, 36, 48, 49), (55, 43, 91, 79), (38, 39, 51, 50), (47, 37, 94, 95), (40, 41, 53, 52), (54, 53, 77, 76), (42, 43, 55, 54), (42, 54, 76, 88), (44, 45, 57, 56), (39, 40, 86, 87), (46, 47, 59, 58), (53, 41, 89, 77), (60, 61, 71, 70, 69, 68, 67, 66, 65, 64, 63, 62), (37, 47, 71, 61), (38, 36, 60, 62), (45, 44, 68, 69), (42, 41, 65, 66), (39, 38, 62, 63), (46, 45, 69, 70), (43, 42, 66, 67), (40, 39, 63, 64), (47, 46, 70, 71), (36, 37, 61, 60), (44, 43, 67, 68), (85, 84, 72, 73), (87, 86, 74, 75), (89, 88, 76, 77), (91, 90, 78, 79), (93, 92, 80, 81), (95, 94, 82, 83), (37, 49, 82, 94), (41, 42, 88, 89), (44, 56, 78, 90), (56, 55, 79, 78), (48, 36, 85, 73), (57, 45, 93, 81), (38, 50, 72, 84), (50, 48, 73, 72), (43, 44, 90, 91), (46, 58, 80, 92), (58, 57, 81, 80), (51, 39, 87, 75), (59, 47, 95, 83), (36, 38, 84, 85), (40, 52, 74, 86), (52, 51, 75, 74), (45, 46, 92, 93), (49, 59, 83, 82)])
_uv = me_cube_002.uv_layers.new(name='UVMap')
_uv.uv.foreach_set('vector', [0.46, 0.28, 0.46, 0.28, 0.46, 0.28, 0.46, 0.28, 0.46, 0.28, 0.46, 0.28, 0.46, 0.28, 0.46, 0.28, 0.46, 0.28, 0.46, 0.28, 0.46, 0.28, 0.46, 0.28, 0.46, 0.28, 0.46, 0.28, 0.46, 0.28, 0.46, 0.28, 0.46, 0.28, 0.46, 0.28, 0.46, 0.28, 0.46, 0.28, 0.46, 0.28, 0.46, 0.28, 0.46, 0.28, 0.46, 0.28, 0.46, 0.28, 0.46, 0.28, 0.46, 0.28, 0.46, 0.28, 0.46, 0.28, 0.46, 0.28, 0.46, 0.28, 0.46, 0.28, 0.46, 0.28, 0.46, 0.28, 0.46, 0.28, 0.46, 0.28, 0.46, 0.28, 0.46, 0.28, 0.46, 0.28, 0.46, 0.28, 0.46, 0.28, 0.46, 0.28, 0.46, 0.28, 0.46, 0.28, 0.46, 0.28, 0.46, 0.28, 0.46, 0.28, 0.46, 0.28, 0.46, 0.28, 0.46, 0.28, 0.46, 0.28, 0.46, 0.28, 0.46, 0.28, 0.46, 0.28, 0.46, 0.28, 0.46, 0.28, 0.46, 0.28, 0.46, 0.28, 0.46, 0.28, 0.46, 0.28, 0.46, 0.28, 0.46, 0.28, 0.46, 0.28, 0.46, 0.28, 0.46, 0.28, 0.46, 0.28, 0.46, 0.28, 0.46, 0.28, 0.46, 0.28, 0.46, 0.28, 0.46, 0.28, 0.46, 0.28, 0.46, 0.28, 0.46, 0.28, 0.46, 0.28, 0.46, 0.28, 0.46, 0.28, 0.46, 0.28, 0.46, 0.28, 0.46, 0.28, 0.46, 0.28, 0.46, 0.28, 0.46, 0.28, 0.46, 0.28, 0.46, 0.28, 0.46, 0.28, 0.46, 0.28, 0.46, 0.28, 0.46, 0.28, 0.46, 0.28, 0.46, 0.28, 0.46, 0.28, 0.46, 0.28, 0.46, 0.28, 0.46, 0.28, 0.46, 0.28, 0.46, 0.28, 0.46, 0.28, 0.46, 0.28, 0.46, 0.28, 0.46, 0.28, 0.46, 0.28, 0.46, 0.28, 0.46, 0.28, 0.46, 0.28, 0.46, 0.28, 0.46, 0.28, 0.46, 0.28, 0.46, 0.28, 0.46, 0.28, 0.46, 0.28, 0.46, 0.28, 0.08202, 0.9808, 0.08202, 0.9808, 0.08202, 0.9808, 0.08202, 0.9808, 0.46, 0.28, 0.46, 0.28, 0.46, 0.28, 0.46, 0.28, 0.46, 0.28, 0.46, 0.28, 0.46, 0.28, 0.46, 0.28, 0.46, 0.28, 0.46, 0.28, 0.46, 0.28, 0.46, 0.28, 0.46, 0.28, 0.46, 0.28, 0.46, 0.28, 0.46, 0.28, 0.46, 0.28, 0.46, 0.28, 0.46, 0.28, 0.46, 0.28, 0.46, 0.28, 0.46, 0.28, 0.46, 0.28, 0.46, 0.28, 0.46, 0.28, 0.46, 0.28, 0.46, 0.28, 0.46, 0.28, 0.46, 0.28, 0.46, 0.28, 0.46, 0.28, 0.46, 0.28, 0.46, 0.28, 0.46, 0.28, 0.46, 0.28, 0.46, 0.28, 0.46, 0.28, 0.46, 0.28, 0.46, 0.28, 0.46, 0.28, 0.46, 0.28, 0.46, 0.28, 0.46, 0.28, 0.46, 0.28, 0.3792, 0.9839, 0.3792, 0.9839, 0.3792, 0.9839, 0.3792, 0.9839, 0.3792, 0.9839, 0.3792, 0.9839, 0.3792, 0.9839, 0.3792, 0.9839, 0.3792, 0.9839, 0.3792, 0.9839, 0.3792, 0.9839, 0.3792, 0.9839, 0.3792, 0.9839, 0.3792, 0.9839, 0.3792, 0.9839, 0.3792, 0.9839, 0.3792, 0.9839, 0.3792, 0.9839, 0.3792, 0.9839, 0.3792, 0.9839, 0.5556, 0.2721, 0.5556, 0.2721, 0.5556, 0.2721, 0.5556, 0.2721, 0.3792, 0.9839, 0.3792, 0.9839, 0.3792, 0.9839, 0.3792, 0.9839, 0.3792, 0.9839, 0.3792, 0.9839, 0.3792, 0.9839, 0.3792, 0.9839, 0.3792, 0.9839, 0.3792, 0.9839, 0.3792, 0.9839, 0.3792, 0.9839, 0.3792, 0.9839, 0.3792, 0.9839, 0.3792, 0.9839, 0.3792, 0.9839, 0.3792, 0.9839, 0.3792, 0.9839, 0.3792, 0.9839, 0.3792, 0.9839, 0.3792, 0.9839, 0.3792, 0.9839, 0.3792, 0.9839, 0.3792, 0.9839, 0.08202, 0.9808, 0.08202, 0.9808, 0.08202, 0.9808, 0.08202, 0.9808, 0.08202, 0.9808, 0.08202, 0.9808, 0.08202, 0.9808, 0.08202, 0.9808, 0.08202, 0.9808, 0.08202, 0.9808, 0.08202, 0.9808, 0.08202, 0.9808, 0.08202, 0.9808, 0.08202, 0.9808, 0.08202, 0.9808, 0.08202, 0.9808, 0.08202, 0.9808, 0.08202, 0.9808, 0.08202, 0.9808, 0.08202, 0.9808, 0.08202, 0.9808, 0.08202, 0.9808, 0.08202, 0.9808, 0.08202, 0.9808, 0.08202, 0.9808, 0.08202, 0.9808, 0.08202, 0.9808, 0.08202, 0.9808, 0.08202, 0.9808, 0.08202, 0.9808, 0.08202, 0.9808, 0.08202, 0.9808, 0.08202, 0.9808, 0.08202, 0.9808, 0.08202, 0.9808, 0.08202, 0.9808, 0.08202, 0.9808, 0.08202, 0.9808, 0.08202, 0.9808, 0.08202, 0.9808, 0.08202, 0.9808, 0.08202, 0.9808, 0.08202, 0.9808, 0.08202, 0.9808, 0.08202, 0.9808, 0.08202, 0.9808, 0.08202, 0.9808, 0.08202, 0.9808, 0.08202, 0.9808, 0.08202, 0.9808, 0.08202, 0.9808, 0.08202, 0.9808, 0.08202, 0.9808, 0.08202, 0.9808, 0.08202, 0.9808, 0.08202, 0.9808, 0.354, 0.2752, 0.354, 0.2752, 0.354, 0.2752, 0.354, 0.2752, 0.354, 0.2752, 0.354, 0.2752, 0.354, 0.2752, 0.354, 0.2752, 0.354, 0.2752, 0.354, 0.2752, 0.354, 0.2752, 0.354, 0.2752, 0.354, 0.2752, 0.354, 0.2752, 0.354, 0.2752, 0.354, 0.2752, 0.354, 0.2752, 0.354, 0.2752, 0.354, 0.2752, 0.354, 0.2752, 0.354, 0.2752, 0.354, 0.2752, 0.354, 0.2752, 0.354, 0.2752, 0.3792, 0.9839, 0.3792, 0.9839, 0.3792, 0.9839, 0.3792, 0.9839, 0.3792, 0.9839, 0.3792, 0.9839, 0.3792, 0.9839, 0.3792, 0.9839, 0.3792, 0.9839, 0.3792, 0.9839, 0.3792, 0.9839, 0.3792, 0.9839, 0.5556, 0.2721, 0.5556, 0.2721, 0.5556, 0.2721, 0.5556, 0.2721, 0.3792, 0.9839, 0.3792, 0.9839, 0.3792, 0.9839, 0.3792, 0.9839, 0.3792, 0.9839, 0.3792, 0.9839, 0.3792, 0.9839, 0.3792, 0.9839, 0.3792, 0.9839, 0.3792, 0.9839, 0.3792, 0.9839, 0.3792, 0.9839, 0.5556, 0.2721, 0.5556, 0.2721, 0.5556, 0.2721, 0.5556, 0.2721, 0.3792, 0.9839, 0.3792, 0.9839, 0.3792, 0.9839, 0.3792, 0.9839, 0.3792, 0.9839, 0.3792, 0.9839, 0.3792, 0.9839, 0.3792, 0.9839, 0.5556, 0.2721, 0.5556, 0.2721, 0.5556, 0.2721, 0.5556, 0.2721, 0.3792, 0.9839, 0.3792, 0.9839, 0.3792, 0.9839, 0.3792, 0.9839, 0.3792, 0.9839, 0.3792, 0.9839, 0.3792, 0.9839, 0.3792, 0.9839, 0.3792, 0.9839, 0.3792, 0.9839, 0.3792, 0.9839, 0.3792, 0.9839, 0.3792, 0.9839, 0.3792, 0.9839, 0.3792, 0.9839, 0.3792, 0.9839, 0.5556, 0.2721, 0.5556, 0.2721, 0.5556, 0.2721, 0.5556, 0.2721, 0.3792, 0.9839, 0.3792, 0.9839, 0.3792, 0.9839, 0.3792, 0.9839, 0.5556, 0.2721, 0.5556, 0.2721, 0.5556, 0.2721, 0.5556, 0.2721])
me_cube_002.materials.append(mat_material)
me_cube_002.use_remesh_preserve_volume = False
me_cube_002.use_remesh_preserve_attributes = False
me_cube_002.use_mirror_vertex_groups = False
me_cube_002.update()

# ---- objects
ob_car_beemer = bpy.data.objects.new('car_beemer', me_cube)
ob_camera = bpy.data.objects.new('Camera', cam_camera)
ob_wheel_fl = bpy.data.objects.new('wheel_fl', me_cube_001)
ob_wheel_bl = bpy.data.objects.new('wheel_bl', me_cube_002)

# ---- transforms, parenting, visibility, modifiers, constraints
ob_car_beemer.location = (0.0, 0.0, -0.03569)
ob_car_beemer.rotation_euler = (0.02936, -0.0, 0.0)
ob_car_beemer.lock_rotations_4d = False
ob_car_beemer.empty_display_type = 'ARROWS'
ob_car_beemer.lineart.crease_threshold = 0.0
_m = ob_car_beemer.modifiers.new('Mirror', 'MIRROR')
_m.use_clip = True
ob_camera.location = (7.359, -6.926, 4.958)
ob_camera.rotation_euler = (1.109, 0.0, 0.8149)
ob_camera.lock_rotations_4d = False
ob_camera.empty_display_type = 'ARROWS'
ob_camera.color = (0.0, 0.0, 0.0, 0.0)
ob_camera.display_type = 'WIRE'
ob_camera.lineart.crease_threshold = 0.0
ob_wheel_fl.parent = ob_car_beemer
ob_wheel_fl.location = (0.6881, -1.011, 0.3175)
ob_wheel_fl.rotation_euler = (4.608, 0.0, 0.0)
ob_wheel_fl.scale = (0.9693, 0.9693, 0.9693)
ob_wheel_fl.lock_rotations_4d = False
ob_wheel_fl.empty_display_type = 'ARROWS'
ob_wheel_fl.lineart.crease_threshold = 0.0
_m = ob_wheel_fl.modifiers.new('Mirror', 'MIRROR')
_m.use_clip = True
_m.mirror_object = ob_car_beemer
ob_wheel_bl.parent = ob_car_beemer
ob_wheel_bl.location = (0.8856, 1.03, 0.3956)
ob_wheel_bl.rotation_euler = (4.594, 0.0, 0.0)
ob_wheel_bl.scale = (1.198, 1.198, 1.198)
ob_wheel_bl.lock_rotations_4d = False
ob_wheel_bl.empty_display_type = 'ARROWS'
ob_wheel_bl.lineart.crease_threshold = 0.0
_m = ob_wheel_bl.modifiers.new('Mirror', 'MIRROR')
_m.use_clip = True
_m.mirror_object = ob_car_beemer

# ---- collection membership
col_collection.objects.link(ob_car_beemer)
col_collection.objects.link(ob_camera)
col_collection.objects.link(ob_wheel_fl)
col_collection.objects.link(ob_wheel_bl)

# ---- scene / render settings (as saved in the file)
scene.camera = ob_camera
scene.frame_start = 1; scene.frame_end = 120; scene.frame_set(88)
scene.render.engine = 'BLENDER_EEVEE_NEXT'
scene.cycles.use_denoising = False
scene.cycles.samples = 128
scene.cycles.sampling_pattern = 'TABULATED_SOBOL'
scene.cycles.use_adaptive_sampling = False
scene.cycles.use_light_tree = False
scene.view_settings.view_transform = 'Filmic'
bpy.context.view_layer.update()

# ---- added for rendering (the .blend has no usable light): sun
light_auto_sun = bpy.data.lights.new('AutoSun', 'SUN')
light_auto_sun.energy = 3.0
light_auto_sun.angle = 0.0523599
ob_auto_sun = bpy.data.objects.new('AutoSun', light_auto_sun)
scene.collection.objects.link(ob_auto_sun)
ob_auto_sun.rotation_euler = (0.872665, 0.174533, 0.523599)
bpy.context.view_layer.update()
